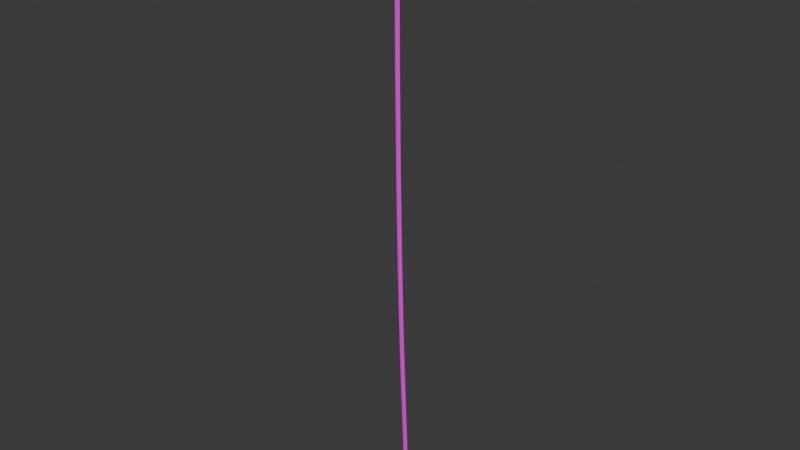 # Source: Rope.blend  (saved by Blender 4.0.36; exported with 4.5.12 LTS)
import bpy
from mathutils import Matrix  # noqa: F401  (used for matrix-valued properties, if any)

bpy.ops.wm.read_factory_settings(use_empty=True)
scene = bpy.context.scene
scene.name = 'Scene'

# ---- collections
col_collection = bpy.data.collections.new('Collection'); scene.collection.children.link(col_collection)

# ---- images (referenced by path relative to the original .blend; pixels are not part of the script)
import os
ASSET_DIR = os.environ.get("B2B_ASSET_DIR", "")  # directory of the original .blend (textures are referenced by path, not embedded)
HERE = os.path.dirname(os.path.abspath(__file__))  # packed textures are extracted next to this script under _unpacked/

def load_image(name, relpath, width, height, colorspace="sRGB"):
    """Load a texture the original file referenced (path relative to the .blend, or extracted next to this script)."""
    p = next((c for c in (os.path.join(HERE, relpath), os.path.join(ASSET_DIR, relpath)) if relpath and os.path.exists(c)), "")
    if p:
        img = bpy.data.images.load(p, check_existing=True)
        img.name = name
    else:  # same state as the original file: an image datablock whose file is absent (Cycles renders it pink)
        img = bpy.data.images.new(name, width, height)
        img.source = "FILE"
        img.filepath = "//" + (relpath or name)
    img.colorspace_settings.name = colorspace
    return img
img_rope_base_color = load_image('Rope Base Color', 'Rope Base Color.png', 1024, 1024, 'sRGB')

# ---- materials (node trees are filled in below, after node groups)
mat_material_001 = bpy.data.materials.new('Material.001')
mat_material_001.use_transparent_shadow = False

# ---- material node trees
mat_material_001.use_nodes = True; mat_material_001.node_tree.nodes.clear()
_N = mat_material_001.node_tree.nodes; _L = mat_material_001.node_tree.links
n0 = _N.new('ShaderNodeBsdfPrincipled'); n0.name = 'Principled BSDF'; n0.location = (10, 300)
n0.inputs[3].default_value = 1.45
n1 = _N.new('ShaderNodeOutputMaterial'); n1.name = 'Material Output'; n1.location = (300, 300)
n2 = _N.new('ShaderNodeTexImage'); n2.name = 'Image Texture'; n2.location = (-280, 251)
n2.image = img_rope_base_color
_L.new(n0.outputs[0], n1.inputs[0])
_L.new(n2.outputs[0], n0.inputs[0])
n1.is_active_output = True

# ---- world
world_world = bpy.data.worlds.new('World'); scene.world = world_world
world_world.use_nodes = True; world_world.node_tree.nodes.clear()
_N = world_world.node_tree.nodes; _L = world_world.node_tree.links
n0 = _N.new('ShaderNodeOutputWorld'); n0.name = 'World Output'; n0.location = (300, 300)
n1 = _N.new('ShaderNodeBackground'); n1.name = 'Background'; n1.location = (10, 300)
n1.inputs[0].default_value = (0.05088, 0.05088, 0.05088, 1.0)
_L.new(n1.outputs[0], n0.inputs[0])
n0.is_active_output = True
world_world.color = (0.05088, 0.05088, 0.05088)
world_world.use_sun_shadow = False
world_world.sun_shadow_jitter_overblur = 0.0

# ---- meshes
me_beziercurve = bpy.data.meshes.new('BezierCurve')
me_beziercurve.from_pydata([(0.5091, -0.1562, -0.03085), (0.5091, -0.1544, -0.08082), (0.5524, -0.153, -0.1058), (0.5957, -0.1532, -0.08077), (0.5957, -0.155, -0.0308), (0.5524, -0.1565, -0.005838), (0.9019, 0.7374, 13.56), (0.8523, 0.7432, 13.56), (0.8255, 0.7296, 13.52), (0.8484, 0.7102, 13.48), (0.8981, 0.7043, 13.48), (0.9248, 0.7179, 13.52), (0.9019, 0.7374, 13.56), (0.8523, 0.7432, 13.56), (0.8255, 0.7296, 13.52), (0.8484, 0.7102, 13.48), (0.8981, 0.7043, 13.48), (0.9248, 0.7179, 13.52), (0.8989, 0.6851, 13.57), (0.8489, 0.6864, 13.58), (0.8228, 0.6829, 13.53), (0.8467, 0.6781, 13.49), (0.8967, 0.6767, 13.49), (0.9228, 0.6803, 13.53), (0.8993, 0.6202, 13.57), (0.8493, 0.619, 13.57), (0.8232, 0.6226, 13.53), (0.8471, 0.6273, 13.49), (0.8971, 0.6286, 13.49), (0.9232, 0.625, 13.53), (0.9021, 0.545, 13.56), (0.8522, 0.5424, 13.56), (0.8259, 0.5515, 13.52), (0.8496, 0.5631, 13.48), (0.8995, 0.5657, 13.48), (0.9258, 0.5566, 13.52), (0.9067, 0.4621, 13.53), (0.8568, 0.4588, 13.53), (0.8303, 0.4727, 13.49), (0.8537, 0.4901, 13.45), (0.9036, 0.4934, 13.45), (0.9301, 0.4794, 13.49), (0.9127, 0.3748, 13.47), (0.8628, 0.371, 13.47), (0.836, 0.3898, 13.43), (0.859, 0.4124, 13.39), (0.9088, 0.4162, 13.39), (0.9357, 0.3974, 13.43), (0.9194, 0.2867, 13.39), (0.8696, 0.2825, 13.39), (0.8423, 0.3061, 13.36), (0.865, 0.3339, 13.32), (0.9148, 0.338, 13.32), (0.942, 0.3144, 13.35), (0.9264, 0.2015, 13.32), (0.8766, 0.1972, 13.32), (0.849, 0.2255, 13.29), (0.8712, 0.2581, 13.26), (0.921, 0.2624, 13.26), (0.9486, 0.2341, 13.29), (0.9331, 0.1233, 13.23), (0.8833, 0.1189, 13.23), (0.8554, 0.1516, 13.2), (0.8772, 0.1886, 13.17), (0.927, 0.193, 13.17), (0.955, 0.1603, 13.2), (0.9391, 0.05595, 13.11), (0.8893, 0.05158, 13.11), (0.861, 0.08792, 13.1), (0.8825, 0.1286, 13.08), (0.9323, 0.133, 13.08), (0.9606, 0.09667, 13.1), (0.9437, 0.003622, 12.98), (0.8939, -0.0007408, 12.98), (0.8654, 0.03827, 12.97), (0.8867, 0.08164, 12.96), (0.9365, 0.08601, 12.96), (0.965, 0.04699, 12.97), (0.9465, -0.0299, 12.83), (0.8967, -0.03424, 12.83), (0.868, 0.00629, 12.83), (0.8892, 0.05117, 12.82), (0.939, 0.05551, 12.82), (0.9676, 0.01498, 12.83), (0.9469, -0.04095, 12.66), (0.8971, -0.04529, 12.66), (0.8684, -0.004337, 12.66), (0.8896, 0.04095, 12.66), (0.9394, 0.04529, 12.66), (0.9681, 0.004337, 12.66), (0.9334, -0.0125, 10.14), (0.8836, -0.01684, 10.14), (0.8549, 0.02413, 10.14), (0.8761, 0.06943, 10.14), (0.9259, 0.07377, 10.14), (0.9545, 0.0328, 10.14), (0.9197, 0.03054, 7.989), (0.8698, 0.02621, 7.989), (0.8412, 0.06716, 7.99), (0.8623, 0.1125, 7.991), (0.9122, 0.1168, 7.991), (0.9408, 0.07584, 7.99), (0.9059, 0.08373, 6.181), (0.8561, 0.0794, 6.181), (0.8275, 0.1203, 6.183), (0.8486, 0.1656, 6.184), (0.8985, 0.17, 6.184), (0.9271, 0.129, 6.182), (0.8925, 0.1426, 4.684), (0.8427, 0.1383, 4.684), (0.8141, 0.1792, 4.687), (0.8352, 0.2245, 4.688), (0.885, 0.2288, 4.688), (0.9137, 0.1879, 4.686), (0.8796, 0.2028, 3.467), (0.8298, 0.1985, 3.467), (0.8011, 0.2394, 3.47), (0.8223, 0.2846, 3.472), (0.8721, 0.289, 3.472), (0.9008, 0.2481, 3.469), (0.8674, 0.2599, 2.499), (0.8176, 0.2555, 2.499), (0.789, 0.2964, 2.502), (0.8102, 0.3416, 2.504), (0.86, 0.346, 2.504), (0.8886, 0.3051, 2.501), (0.8563, 0.3093, 1.747), (0.8065, 0.305, 1.748), (0.7779, 0.3459, 1.751), (0.799, 0.3911, 1.754), (0.8489, 0.3954, 1.753), (0.8775, 0.3546, 1.75), (0.8465, 0.3468, 1.183), (0.7967, 0.3424, 1.183), (0.768, 0.3833, 1.186), (0.7892, 0.4285, 1.189), (0.839, 0.4329, 1.188), (0.8676, 0.392, 1.185), (0.8381, 0.3677, 0.774), (0.7883, 0.3633, 0.775), (0.7597, 0.4043, 0.7767), (0.7808, 0.4496, 0.7774), (0.8306, 0.454, 0.7764), (0.8593, 0.413, 0.7747), (0.8316, 0.3679, 0.4912), (0.7818, 0.3636, 0.4927), (0.7531, 0.4044, 0.4907), (0.7741, 0.4497, 0.4873), (0.8239, 0.454, 0.4859), (0.8527, 0.4132, 0.4878), (0.8272, 0.3441, 0.3051), (0.7775, 0.3398, 0.3072), (0.7485, 0.3794, 0.2973), (0.7694, 0.4232, 0.2852), (0.8192, 0.4274, 0.2831), (0.8481, 0.3879, 0.293), (0.8249, 0.2923, 0.1805), (0.7752, 0.2877, 0.1817), (0.7462, 0.3242, 0.1634), (0.7671, 0.3652, 0.1439), (0.8168, 0.3698, 0.1427), (0.8458, 0.3334, 0.161), (0.8283, 0.2597, 0.1231), (0.779, 0.2525, 0.1189), (0.7503, 0.2877, 0.09791), (0.7709, 0.33, 0.08111), (0.8202, 0.3372, 0.0853), (0.8489, 0.302, 0.1063), (0.8393, 0.2425, 0.07806), (0.7929, 0.2315, 0.06303), (0.7638, 0.2671, 0.04348), (0.7811, 0.3138, 0.03896), (0.8275, 0.3249, 0.05399), (0.8566, 0.2892, 0.07354), (0.856, 0.2398, 0.04624), (0.8179, 0.228, 0.0161), (0.7873, 0.2638, -0.0008334), (0.7949, 0.3114, 0.01238), (0.833, 0.3232, 0.04253), (0.8635, 0.2874, 0.05946), (0.8765, 0.2496, 0.0264), (0.8516, 0.2441, -0.0166), (0.8181, 0.2785, -0.0306), (0.8095, 0.3183, -0.001608), (0.8344, 0.3237, 0.04139), (0.8679, 0.2894, 0.05539), (0.8976, 0.269, 0.0181), (0.8841, 0.2738, -0.02978), (0.8469, 0.3049, -0.04222), (0.8234, 0.3311, -0.006791), (0.837, 0.3263, 0.04109), (0.8741, 0.2953, 0.05353), (0.9161, 0.2943, 0.01958), (0.909, 0.3081, -0.02798), (0.8685, 0.3346, -0.04058), (0.8351, 0.3473, -0.005633), (0.8422, 0.3336, 0.04192), (0.8827, 0.3071, 0.05453), (0.9294, 0.3232, 0.02894), (0.9256, 0.344, -0.01635), (0.8821, 0.364, -0.03104), (0.8426, 0.3631, -0.0004366), (0.8465, 0.3423, 0.04485), (0.8899, 0.3223, 0.05954), (0.934, 0.3542, 0.04577), (0.9309, 0.3817, 0.004087), (0.8862, 0.3912, -0.01631), (0.8447, 0.3733, 0.004983), (0.8478, 0.3458, 0.04666), (0.8925, 0.3363, 0.06706), (0.9217, 0.3837, 0.06989), (0.916, 0.417, 0.03303), (0.8775, 0.4129, 0.001374), (0.8448, 0.3754, 0.006584), (0.8505, 0.3421, 0.04345), (0.889, 0.3463, 0.0751), (0.888, 0.3993, 0.09375), (0.877, 0.4351, 0.06064), (0.8544, 0.4233, 0.01763), (0.8428, 0.3757, 0.007716), (0.8538, 0.3398, 0.04082), (0.8764, 0.3516, 0.08384), (0.8411, 0.3953, 0.1089), (0.8262, 0.4309, 0.07715), (0.8185, 0.4199, 0.029), (0.8257, 0.3732, 0.0126), (0.8406, 0.3376, 0.04435), (0.8484, 0.3486, 0.09249), (0.7848, 0.3751, 0.1155), (0.7661, 0.4094, 0.08429), (0.7663, 0.4011, 0.03498), (0.7852, 0.3585, 0.01687), (0.8039, 0.3242, 0.04807), (0.8037, 0.3325, 0.09737), (0.7434, 0.3501, 0.117), (0.7177, 0.3799, 0.08619), (0.7216, 0.374, 0.0367), (0.7511, 0.3382, 0.01804), (0.7768, 0.3084, 0.04888), (0.773, 0.3143, 0.09837), (0.7181, 0.3209, 0.1172), (0.6843, 0.341, 0.08632), (0.6908, 0.3383, 0.03683), (0.7312, 0.3155, 0.01818), (0.765, 0.2953, 0.04902), (0.7584, 0.298, 0.09851), (0.707, 0.2883, 0.1157), (0.6688, 0.2953, 0.08428), (0.677, 0.2976, 0.03503), (0.7235, 0.293, 0.01724), (0.7618, 0.286, 0.0487), (0.7535, 0.2837, 0.09795), (0.7095, 0.2551, 0.1126), (0.6721, 0.2493, 0.07989), (0.68, 0.2575, 0.0312), (0.7253, 0.2715, 0.01521), (0.7627, 0.2773, 0.04791), (0.7548, 0.269, 0.0966), (0.7238, 0.2244, 0.1076), (0.6907, 0.2092, 0.07343), (0.6962, 0.2227, 0.0256), (0.7349, 0.2513, 0.01199), (0.768, 0.2664, 0.04621), (0.7625, 0.253, 0.09404), (0.7476, 0.1982, 0.1009), (0.7198, 0.1771, 0.06506), (0.7215, 0.1949, 0.01835), (0.751, 0.2337, 0.007435), (0.7788, 0.2549, 0.04323), (0.7771, 0.2371, 0.08994), (0.7789, 0.1785, 0.09203), (0.7568, 0.1538, 0.05463), (0.7533, 0.1748, 0.009385), (0.772, 0.2205, 0.001549), (0.7942, 0.2452, 0.03895), (0.7977, 0.2242, 0.0842), (0.8161, 0.1671, 0.08096), (0.7996, 0.1407, 0.04184), (0.7897, 0.1637, -0.001455), (0.7963, 0.213, -0.005634), (0.8128, 0.2395, 0.03349), (0.8227, 0.2165, 0.07679), (0.857, 0.1664, 0.06748), (0.8461, 0.1399, 0.02652), (0.8287, 0.163, -0.01429), (0.8222, 0.2126, -0.01413), (0.8332, 0.2391, 0.02684), (0.8506, 0.216, 0.06764), (0.8991, 0.1785, 0.05163), (0.8932, 0.1535, 0.008776), (0.8681, 0.1743, -0.02912), (0.849, 0.2203, -0.02415), (0.8549, 0.2453, 0.0187), (0.88, 0.2245, 0.05659), (0.9394, 0.2051, 0.03368), (0.9374, 0.1825, -0.01091), (0.9056, 0.1991, -0.04583), (0.8759, 0.2381, -0.03617), (0.878, 0.2607, 0.008413), (0.9097, 0.2441, 0.04334), (0.9751, 0.2464, 0.0141), (0.9755, 0.2267, -0.03186), (0.9392, 0.2381, -0.06432), (0.9025, 0.2692, -0.05084), (0.9021, 0.2889, -0.004885), (0.9383, 0.2775, 0.02758), (1.001, 0.2928, -0.00344), (1.003, 0.2763, -0.05057), (0.9635, 0.2823, -0.08101), (0.9222, 0.3049, -0.06433), (0.92, 0.3214, -0.0172), (0.9592, 0.3154, 0.01324), (1.013, 0.3359, -0.01597), (1.016, 0.3238, -0.06437), (0.975, 0.3226, -0.09273), (0.9305, 0.3333, -0.07269), (0.9271, 0.3454, -0.02429), (0.9683, 0.3467, 0.004072), (1.012, 0.3763, -0.02366), (1.015, 0.3703, -0.0732), (0.9746, 0.3594, -0.09976), (0.9304, 0.3545, -0.0768), (0.9272, 0.3605, -0.02727), (0.9681, 0.3715, -0.0007014), (0.9995, 0.4121, -0.02625), (1.001, 0.4124, -0.07624), (0.963, 0.3918, -0.1021), (0.9245, 0.3709, -0.07798), (0.9235, 0.3706, -0.02799), (0.961, 0.3912, -0.002127), (0.9775, 0.4409, -0.02416), (0.9749, 0.4461, -0.07382), (0.9427, 0.4183, -0.1002), (0.9132, 0.3853, -0.07685), (0.9159, 0.3802, -0.02719), (0.948, 0.408, -0.0008411), (0.9499, 0.4625, -0.01853), (0.9436, 0.4707, -0.06744), (0.9166, 0.4387, -0.09483), (0.8961, 0.3985, -0.07331), (0.9025, 0.3903, -0.0244), (0.9294, 0.4223, 0.00299), (0.9194, 0.4782, -0.01039), (0.9097, 0.4881, -0.05843), (0.8869, 0.4539, -0.08693), (0.8739, 0.4098, -0.06738), (0.8835, 0.3999, -0.01934), (0.9063, 0.4341, 0.009155), (0.8874, 0.4892, -0.0004565), (0.8748, 0.5001, -0.04761), (0.8552, 0.4648, -0.07708), (0.8482, 0.4185, -0.0594), (0.8607, 0.4076, -0.01224), (0.8803, 0.4429, 0.01723), (0.8554, 0.4962, 0.01074), (0.8402, 0.5077, -0.03548), (0.823, 0.4718, -0.06579), (0.821, 0.4245, -0.04987), (0.8362, 0.413, -0.003653), (0.8534, 0.4488, 0.02665), (0.8248, 0.4997, 0.02271), (0.8068, 0.5115, -0.02242), (0.7914, 0.4755, -0.05345), (0.7941, 0.4276, -0.03936), (0.8121, 0.4157, 0.005762), (0.8274, 0.4518, 0.0368), (0.797, 0.5002, 0.03498), (0.7757, 0.5121, -0.008642), (0.7618, 0.476, -0.04036), (0.7693, 0.428, -0.02845), (0.7907, 0.4161, 0.01518), (0.8045, 0.4522, 0.0469), (0.7719, 0.4978, 0.04794), (0.7478, 0.5094, 0.005649), (0.7371, 0.4736, -0.0276), (0.7503, 0.4263, -0.01855), (0.7743, 0.4147, 0.02374), (0.7851, 0.4504, 0.05699), (0.7373, 0.4884, 0.06565), (0.7135, 0.5001, 0.02327), (0.7097, 0.4663, -0.01338), (0.7297, 0.4208, -0.007647), (0.7536, 0.4092, 0.03474), (0.7574, 0.443, 0.07138), (0.7045, 0.4719, 0.07853), (0.6826, 0.4846, 0.03538), (0.6883, 0.4556, -0.004967), (0.7159, 0.414, -0.002169), (0.7378, 0.4013, 0.04098), (0.7321, 0.4303, 0.08132), (0.676, 0.4493, 0.08531), (0.656, 0.4634, 0.04173), (0.6709, 0.4417, -0.0008109), (0.7058, 0.406, 0.0002281), (0.7259, 0.3919, 0.04381), (0.711, 0.4135, 0.08634), (0.6532, 0.4222, 0.08615), (0.6345, 0.4379, 0.04251), (0.6569, 0.4251, -0.000329), (0.6979, 0.3965, 0.0004621), (0.7165, 0.3807, 0.0441), (0.6942, 0.3936, 0.08694), (0.6364, 0.3928, 0.08197), (0.6186, 0.41, 0.03855), (0.646, 0.4059, -0.003093), (0.6912, 0.3846, -0.001305), (0.709, 0.3673, 0.04212), (0.6816, 0.3714, 0.08376), (0.6253, 0.3626, 0.074), (0.608, 0.3811, 0.03089), (0.6383, 0.3847, -0.008725), (0.6859, 0.37, -0.00522), (0.7033, 0.3516, 0.0379), (0.673, 0.3479, 0.07751), (0.6191, 0.3326, 0.0633), (0.6019, 0.3519, 0.02049), (0.6336, 0.3622, -0.0168), (0.6825, 0.3532, -0.01127), (0.6996, 0.3339, 0.03155), (0.6679, 0.3236, 0.06883), (0.617, 0.3033, 0.05067), (0.5998, 0.3231, 0.008075), (0.6319, 0.3389, -0.02684), (0.6812, 0.3349, -0.01917), (0.6983, 0.3151, 0.02342), (0.6662, 0.2993, 0.05834), (0.6185, 0.2749, 0.0367), (0.6013, 0.2949, -0.005767), (0.6332, 0.3155, -0.03834), (0.6822, 0.3161, -0.02844), (0.6994, 0.296, 0.01403), (0.6675, 0.2754, 0.0466), (0.6234, 0.2478, 0.0219), (0.6062, 0.2679, -0.02056), (0.6373, 0.2928, -0.05076), (0.6855, 0.2977, -0.03851), (0.7027, 0.2776, 0.003953), (0.6716, 0.2527, 0.03416), (0.6314, 0.2224, 0.006707), (0.6143, 0.2423, -0.03588), (0.6441, 0.2714, -0.0636), (0.6909, 0.2806, -0.04873), (0.708, 0.2608, -0.00614), (0.6782, 0.2317, 0.02158), (0.6428, 0.1989, -0.008599), (0.6265, 0.2172, -0.05215), (0.654, 0.2508, -0.07701), (0.6978, 0.266, -0.05831), (0.7141, 0.2477, -0.01476), (0.6866, 0.2141, 0.0101), (0.6649, 0.1712, -0.02681), (0.6512, 0.1863, -0.07248), (0.6748, 0.2247, -0.09424), (0.712, 0.2479, -0.07034), (0.7257, 0.2328, -0.02467), (0.7021, 0.1945, -0.002906), (0.6941, 0.1492, -0.04035), (0.6845, 0.1613, -0.08791), (0.7028, 0.2036, -0.1072), (0.7309, 0.2339, -0.07895), (0.7405, 0.2218, -0.0314), (0.7222, 0.1795, -0.0121), (0.7284, 0.1333, -0.04943), (0.7224, 0.1436, -0.09799), (0.7353, 0.1885, -0.1158), (0.7541, 0.2231, -0.08503), (0.7601, 0.2128, -0.03647), (0.7472, 0.1679, -0.01867), (0.7658, 0.1229, -0.05482), (0.7627, 0.1324, -0.1038), (0.7703, 0.1788, -0.1208), (0.7811, 0.2157, -0.08885), (0.7842, 0.2062, -0.03985), (0.7765, 0.1598, -0.02284), (0.805, 0.1177, -0.05731), (0.804, 0.1269, -0.1064), (0.8067, 0.174, -0.1231), (0.8106, 0.2118, -0.09068), (0.8116, 0.2026, -0.04154), (0.8089, 0.1556, -0.02486), (0.8451, 0.1173, -0.05762), (0.8452, 0.1265, -0.1068), (0.8433, 0.1736, -0.1234), (0.8411, 0.2115, -0.09088), (0.841, 0.2023, -0.04173), (0.8429, 0.1552, -0.02511), (0.8849, 0.1214, -0.05637), (0.8856, 0.1307, -0.1055), (0.8788, 0.1773, -0.1223), (0.8713, 0.2146, -0.0899), (0.8706, 0.2054, -0.04077), (0.8773, 0.1588, -0.024), (0.9235, 0.13, -0.05411), (0.9241, 0.1392, -0.1033), (0.9121, 0.1846, -0.1203), (0.8994, 0.2209, -0.08823), (0.8988, 0.2116, -0.03909), (0.9109, 0.1662, -0.02203), (0.9602, 0.1433, -0.05141), (0.9599, 0.1522, -0.1006), (0.9418, 0.1954, -0.1181), (0.9239, 0.2297, -0.0864), (0.9242, 0.2208, -0.0372), (0.9423, 0.1776, -0.0197), (0.994, 0.1619, -0.04884), (0.992, 0.1699, -0.09816), (0.9666, 0.2089, -0.1162), (0.9431, 0.2401, -0.08488), (0.9451, 0.2321, -0.03556), (0.9706, 0.1931, -0.01753), (1.024, 0.1872, -0.04709), (1.019, 0.1929, -0.09655), (0.9852, 0.2245, -0.115), (0.9557, 0.2505, -0.08406), (0.9603, 0.2447, -0.03459), (0.9943, 0.2131, -0.01611), (1.045, 0.2175, -0.04702), (1.039, 0.2205, -0.0965), (0.9978, 0.2427, -0.1151), (0.9636, 0.262, -0.08413), (0.9701, 0.259, -0.03464), (1.011, 0.2368, -0.01609), (1.056, 0.2428, -0.04757), (1.049, 0.2446, -0.09704), (1.005, 0.2601, -0.1155), (0.9683, 0.2738, -0.08449), (0.9754, 0.272, -0.03502), (1.019, 0.2565, -0.01656), (1.063, 0.2664, -0.04769), (1.056, 0.2682, -0.09716), (1.011, 0.2791, -0.1156), (0.9727, 0.2883, -0.08456), (0.9797, 0.2865, -0.03509), (1.025, 0.2755, -0.01666), (1.067, 0.2905, -0.04747), (1.06, 0.2922, -0.09694), (1.014, 0.2983, -0.1154), (0.9754, 0.3029, -0.08441), (0.9825, 0.3013, -0.03494), (1.029, 0.2951, -0.01647), (1.069, 0.3151, -0.047), (1.062, 0.3163, -0.09647), (1.016, 0.3175, -0.115), (0.9764, 0.3175, -0.08413), (0.9835, 0.3163, -0.03465), (1.03, 0.3151, -0.01608), (1.068, 0.3399, -0.04638), (1.061, 0.3405, -0.09588), (1.015, 0.3366, -0.1146), (0.9759, 0.332, -0.08376), (0.983, 0.3314, -0.03427), (1.029, 0.3354, -0.01558), (1.065, 0.3646, -0.04574), (1.058, 0.3644, -0.09525), (1.012, 0.3553, -0.1141), (0.9737, 0.3465, -0.08337), (0.9806, 0.3467, -0.03386), (1.026, 0.3558, -0.01504), (1.058, 0.3891, -0.04517), (1.051, 0.3879, -0.0947), (1.007, 0.3737, -0.1136), (0.9698, 0.3607, -0.08303), (0.9765, 0.3619, -0.0335), (1.021, 0.3761, -0.01456), (1.048, 0.413, -0.04477), (1.042, 0.4107, -0.09433), (1.0, 0.3915, -0.1133), (0.9643, 0.3747, -0.0828), (0.9706, 0.377, -0.03324), (1.013, 0.3962, -0.01423), (1.036, 0.4362, -0.04467), (1.031, 0.4326, -0.09423), (0.991, 0.4087, -0.1133), (0.9571, 0.3884, -0.08273), (0.9627, 0.3919, -0.03317), (1.002, 0.4159, -0.01414), (1.021, 0.4584, -0.04495), (1.016, 0.4536, -0.09449), (0.9798, 0.4253, -0.1135), (0.948, 0.4018, -0.08289), (0.9527, 0.4066, -0.03335), (0.9893, 0.4349, -0.01438), (1.003, 0.4794, -0.04573), (0.9996, 0.4733, -0.09522), (0.9664, 0.441, -0.114), (0.9369, 0.4147, -0.08336), (0.9406, 0.4208, -0.03387), (0.9738, 0.4531, -0.01505), (0.9819, 0.4996, -0.04706), (0.9789, 0.4929, -0.09652), (0.9503, 0.4564, -0.1151), (0.9246, 0.4266, -0.08423), (0.9276, 0.4333, -0.03477), (0.9563, 0.4698, -0.01619), (0.9556, 0.5176, -0.04793), (0.9523, 0.5111, -0.0974), (0.9296, 0.4705, -0.1158), (0.9102, 0.4364, -0.08478), (0.9135, 0.443, -0.03531), (0.9362, 0.4835, -0.01689), (0.9243, 0.5318, -0.04744), (0.9204, 0.5256, -0.0969), (0.9036, 0.4823, -0.1154), (0.8906, 0.4452, -0.08443), (0.8945, 0.4515, -0.03497), (0.9114, 0.4948, -0.01648), (0.89, 0.5422, -0.04588), (0.8858, 0.5361, -0.09532), (0.8738, 0.4913, -0.114), (0.866, 0.4527, -0.08329), (0.8702, 0.4588, -0.03385), (0.8823, 0.5036, -0.01514), (0.8533, 0.5492, -0.04352), (0.849, 0.5431, -0.09295), (0.8412, 0.4975, -0.1119), (0.8378, 0.458, -0.08146), (0.8421, 0.4641, -0.03203), (0.8499, 0.5097, -0.01305), (0.8148, 0.5528, -0.04058), (0.8106, 0.5467, -0.09002), (0.8068, 0.5007, -0.1093), (0.8073, 0.4608, -0.07913), (0.8115, 0.4669, -0.02968), (0.8153, 0.5129, -0.01041), (0.7753, 0.5529, -0.03725), (0.7713, 0.5468, -0.08671), (0.7715, 0.5008, -0.1063), (0.7758, 0.4609, -0.07647), (0.7798, 0.4671, -0.02701), (0.7795, 0.513, -0.007397), (0.7354, 0.5494, -0.03372), (0.7318, 0.5433, -0.08322), (0.7364, 0.4977, -0.1032), (0.7445, 0.4582, -0.07369), (0.748, 0.4643, -0.02419), (0.7435, 0.5099, -0.004207), (0.696, 0.5419, -0.03017), (0.6931, 0.536, -0.07973), (0.7024, 0.4913, -0.1001), (0.7146, 0.4526, -0.071), (0.7176, 0.4585, -0.02144), (0.7083, 0.5032, -0.001031), (0.6578, 0.53, -0.0268), (0.6558, 0.5244, -0.07643), (0.6706, 0.4814, -0.09733), (0.6875, 0.4442, -0.06859), (0.6896, 0.4498, -0.01896), (0.6747, 0.4928, 0.001939), (0.6217, 0.5131, -0.0238), (0.6208, 0.5079, -0.07352), (0.642, 0.4681, -0.09495), (0.6642, 0.4333, -0.06665), (0.6651, 0.4385, -0.01692), (0.6439, 0.4783, 0.004506), (0.5888, 0.4902, -0.02143), (0.5892, 0.486, -0.07125), (0.6177, 0.4512, -0.09319), (0.6457, 0.4206, -0.06529), (0.6452, 0.4247, -0.01547), (0.6168, 0.4595, 0.006465), (0.5612, 0.4612, -0.02005), (0.5631, 0.4585, -0.06995), (0.5983, 0.4309, -0.0922), (0.6316, 0.4058, -0.06456), (0.6297, 0.4084, -0.01466), (0.5945, 0.4361, 0.007589), (0.5417, 0.4298, -0.02005), (0.545, 0.4294, -0.06994), (0.5853, 0.4099, -0.09218), (0.6224, 0.3909, -0.06453), (0.6191, 0.3914, -0.01464), (0.5788, 0.4108, 0.007599), (0.5301, 0.3993, -0.02144), (0.5344, 0.4014, -0.07122), (0.5781, 0.3908, -0.09305), (0.6176, 0.3782, -0.06511), (0.6133, 0.3761, -0.01534), (0.5696, 0.3866, 0.006496), (0.525, 0.3705, -0.02387), (0.5296, 0.3749, -0.07345), (0.5749, 0.3723, -0.09463), (0.6154, 0.3652, -0.06623), (0.6107, 0.3608, -0.01665), (0.5655, 0.3635, 0.004537), (0.524, 0.3448, -0.02673), (0.5287, 0.3507, -0.07616), (0.5742, 0.353, -0.09681), (0.6149, 0.3494, -0.06803), (0.6102, 0.3435, -0.0186), (0.5647, 0.3413, 0.002046), (0.5246, 0.3224, -0.02955), (0.5293, 0.3287, -0.07893), (0.5748, 0.3322, -0.09943), (0.6155, 0.3293, -0.07056), (0.6108, 0.3231, -0.02118), (0.5653, 0.3196, -0.0006796), (0.5248, 0.3023, -0.03207), (0.5296, 0.3081, -0.08152), (0.575, 0.3092, -0.1023), (0.6158, 0.3046, -0.07364), (0.611, 0.2989, -0.02419), (0.5656, 0.2978, -0.003408), (0.5236, 0.2831, -0.03423), (0.5282, 0.2875, -0.08382), (0.5733, 0.2837, -0.1051), (0.6137, 0.2755, -0.07688), (0.609, 0.2711, -0.02729), (0.564, 0.2749, -0.005964), (0.5196, 0.2629, -0.03605), (0.5239, 0.2655, -0.08579), (0.5677, 0.2553, -0.1077), (0.6072, 0.2424, -0.07984), (0.6029, 0.2398, -0.03009), (0.5591, 0.25, -0.008196), (0.5115, 0.2397, -0.03749), (0.5151, 0.2405, -0.08735), (0.5566, 0.2237, -0.1097), (0.5945, 0.2062, -0.0821), (0.5908, 0.2053, -0.03224), (0.5493, 0.2221, -0.009936), (0.4972, 0.2119, -0.0384), (0.5, 0.2111, -0.08831), (0.5386, 0.1887, -0.1108), (0.5744, 0.167, -0.08339), (0.5715, 0.1677, -0.03348), (0.5329, 0.1902, -0.01098), (0.4745, 0.1785, -0.0385), (0.4766, 0.1765, -0.08842), (0.5121, 0.1495, -0.1109), (0.5457, 0.1246, -0.08353), (0.5437, 0.1266, -0.03362), (0.5081, 0.1536, -0.0111), (0.4392, 0.1361, -0.03744), (0.4407, 0.1334, -0.08735), (0.4759, 0.1059, -0.1099), (0.5096, 0.08118, -0.08246), (0.5082, 0.08392, -0.03255), (0.473, 0.1114, -0.01005), (0.4208, 0.1086, -0.03636), (0.4223, 0.1058, -0.08626), (0.462, 0.08583, -0.109), (0.5004, 0.06861, -0.08193), (0.4989, 0.07137, -0.03203), (0.4591, 0.09136, -0.009244), (0.411, 0.07522, -0.03494), (0.4126, 0.07288, -0.08486), (0.4563, 0.06647, -0.1082), (0.4985, 0.0624, -0.08166), (0.4969, 0.06474, -0.03174), (0.4531, 0.07115, -0.008381), (0.4121, 0.04248, -0.03354), (0.4137, 0.04065, -0.08348), (0.4571, 0.04727, -0.1074), (0.499, 0.05572, -0.08137), (0.4974, 0.05755, -0.03142), (0.454, 0.05093, -0.00751), (0.4211, 0.01344, -0.03235), (0.4225, 0.01207, -0.08231), (0.4632, 0.02792, -0.1066), (0.5025, 0.04513, -0.08092), (0.5011, 0.0465, -0.03096), (0.4604, 0.03065, -0.006675), (0.4341, -0.012, -0.03141), (0.4353, -0.01299, -0.08138), (0.4734, 0.008199, -0.1059), (0.5103, 0.03037, -0.08038), (0.509, 0.03136, -0.0304), (0.4709, 0.01017, -0.005916), (0.4489, -0.03514, -0.03069), (0.45, -0.03581, -0.08067), (0.4864, -0.01204, -0.1052), (0.5219, 0.01239, -0.07982), (0.5209, 0.01305, -0.02983), (0.4844, -0.01072, -0.005269), (0.4641, -0.057, -0.03018), (0.465, -0.05736, -0.08018), (0.501, -0.03295, -0.1048), (0.5362, -0.008181, -0.07934), (0.5354, -0.007826, -0.02935), (0.4994, -0.03224, -0.004771), (0.4785, -0.07809, -0.02989), (0.4792, -0.07813, -0.07989), (0.5159, -0.05467, -0.1045), (0.5519, -0.03118, -0.07902), (0.5513, -0.03114, -0.02902), (0.5146, -0.05459, -0.004459), (0.491, -0.09855, -0.02981), (0.4914, -0.09823, -0.07981), (0.5297, -0.07737, -0.1044), (0.5675, -0.05682, -0.07893), (0.5671, -0.05713, -0.02893), (0.5289, -0.078, -0.004371), (0.5007, -0.1183, -0.02995), (0.5009, -0.1176, -0.07994), (0.5412, -0.1012, -0.1045), (0.5813, -0.08554, -0.07913), (0.5811, -0.08627, -0.02914), (0.5408, -0.1027, -0.004545), (0.5068, -0.1373, -0.03029), (0.5068, -0.1361, -0.08028), (0.5492, -0.1263, -0.105), (0.5915, -0.1178, -0.07972), (0.5914, -0.119, -0.02973), (0.5491, -0.1288, -0.005022), (0.5091, -0.1562, -0.03085), (0.5091, -0.1544, -0.08082), (0.5524, -0.153, -0.1058), (0.5957, -0.1532, -0.08077), (0.5957, -0.155, -0.0308), (0.5524, -0.1565, -0.005838)], [], [(3, 1, 2), (3, 0, 1), (4, 0, 3), (4, 5, 0), (9, 11, 10), (8, 11, 9), (8, 6, 11), (7, 6, 8), (12, 18, 23, 17), (13, 19, 18, 12), (14, 20, 19, 13), (15, 21, 20, 14), (16, 22, 21, 15), (17, 23, 22, 16), (18, 24, 29, 23), (19, 25, 24, 18), (20, 26, 25, 19), (21, 27, 26, 20), (22, 28, 27, 21), (23, 29, 28, 22), (24, 30, 35, 29), (25, 31, 30, 24), (26, 32, 31, 25), (27, 33, 32, 26), (28, 34, 33, 27), (29, 35, 34, 28), (30, 36, 41, 35), (31, 37, 36, 30), (32, 38, 37, 31), (33, 39, 38, 32), (34, 40, 39, 33), (35, 41, 40, 34), (36, 42, 47, 41), (37, 43, 42, 36), (38, 44, 43, 37), (39, 45, 44, 38), (40, 46, 45, 39), (41, 47, 46, 40), (42, 48, 53, 47), (43, 49, 48, 42), (44, 50, 49, 43), (45, 51, 50, 44), (46, 52, 51, 45), (47, 53, 52, 46), (48, 54, 59, 53), (49, 55, 54, 48), (50, 56, 55, 49), (51, 57, 56, 50), (52, 58, 57, 51), (53, 59, 58, 52), (54, 60, 65, 59), (55, 61, 60, 54), (56, 62, 61, 55), (57, 63, 62, 56), (58, 64, 63, 57), (59, 65, 64, 58), (60, 66, 71, 65), (61, 67, 66, 60), (62, 68, 67, 61), (63, 69, 68, 62), (64, 70, 69, 63), (65, 71, 70, 64), (66, 72, 77, 71), (67, 73, 72, 66), (68, 74, 73, 67), (69, 75, 74, 68), (70, 76, 75, 69), (71, 77, 76, 70), (72, 78, 83, 77), (73, 79, 78, 72), (74, 80, 79, 73), (75, 81, 80, 74), (76, 82, 81, 75), (77, 83, 82, 76), (78, 84, 89, 83), (79, 85, 84, 78), (80, 86, 85, 79), (81, 87, 86, 80), (82, 88, 87, 81), (83, 89, 88, 82), (84, 90, 95, 89), (85, 91, 90, 84), (86, 92, 91, 85), (87, 93, 92, 86), (88, 94, 93, 87), (89, 95, 94, 88), (90, 96, 101, 95), (91, 97, 96, 90), (92, 98, 97, 91), (93, 99, 98, 92), (94, 100, 99, 93), (95, 101, 100, 94), (96, 102, 107, 101), (97, 103, 102, 96), (98, 104, 103, 97), (99, 105, 104, 98), (100, 106, 105, 99), (101, 107, 106, 100), (102, 108, 113, 107), (103, 109, 108, 102), (104, 110, 109, 103), (105, 111, 110, 104), (106, 112, 111, 105), (107, 113, 112, 106), (108, 114, 119, 113), (109, 115, 114, 108), (110, 116, 115, 109), (111, 117, 116, 110), (112, 118, 117, 111), (113, 119, 118, 112), (114, 120, 125, 119), (115, 121, 120, 114), (116, 122, 121, 115), (117, 123, 122, 116), (118, 124, 123, 117), (119, 125, 124, 118), (120, 126, 131, 125), (121, 127, 126, 120), (122, 128, 127, 121), (123, 129, 128, 122), (124, 130, 129, 123), (125, 131, 130, 124), (126, 132, 137, 131), (127, 133, 132, 126), (128, 134, 133, 127), (129, 135, 134, 128), (130, 136, 135, 129), (131, 137, 136, 130), (132, 138, 143, 137), (133, 139, 138, 132), (134, 140, 139, 133), (135, 141, 140, 134), (136, 142, 141, 135), (137, 143, 142, 136), (138, 144, 149, 143), (139, 145, 144, 138), (140, 146, 145, 139), (141, 147, 146, 140), (142, 148, 147, 141), (143, 149, 148, 142), (144, 150, 155, 149), (145, 151, 150, 144), (146, 152, 151, 145), (147, 153, 152, 146), (148, 154, 153, 147), (149, 155, 154, 148), (150, 156, 161, 155), (151, 157, 156, 150), (152, 158, 157, 151), (153, 159, 158, 152), (154, 160, 159, 153), (155, 161, 160, 154), (156, 162, 167, 161), (157, 163, 162, 156), (158, 164, 163, 157), (159, 165, 164, 158), (160, 166, 165, 159), (161, 167, 166, 160), (162, 168, 173, 167), (163, 169, 168, 162), (164, 170, 169, 163), (165, 171, 170, 164), (166, 172, 171, 165), (167, 173, 172, 166), (168, 174, 179, 173), (169, 175, 174, 168), (170, 176, 175, 169), (171, 177, 176, 170), (172, 178, 177, 171), (173, 179, 178, 172), (174, 180, 185, 179), (175, 181, 180, 174), (176, 182, 181, 175), (177, 183, 182, 176), (178, 184, 183, 177), (179, 185, 184, 178), (180, 186, 191, 185), (181, 187, 186, 180), (182, 188, 187, 181), (183, 189, 188, 182), (184, 190, 189, 183), (185, 191, 190, 184), (186, 192, 197, 191), (187, 193, 192, 186), (188, 194, 193, 187), (189, 195, 194, 188), (190, 196, 195, 189), (191, 197, 196, 190), (192, 198, 203, 197), (193, 199, 198, 192), (194, 200, 199, 193), (195, 201, 200, 194), (196, 202, 201, 195), (197, 203, 202, 196), (198, 204, 209, 203), (199, 205, 204, 198), (200, 206, 205, 199), (201, 207, 206, 200), (202, 208, 207, 201), (203, 209, 208, 202), (204, 210, 215, 209), (205, 211, 210, 204), (206, 212, 211, 205), (207, 213, 212, 206), (208, 214, 213, 207), (209, 215, 214, 208), (210, 216, 221, 215), (211, 217, 216, 210), (212, 218, 217, 211), (213, 219, 218, 212), (214, 220, 219, 213), (215, 221, 220, 214), (216, 222, 227, 221), (217, 223, 222, 216), (218, 224, 223, 217), (219, 225, 224, 218), (220, 226, 225, 219), (221, 227, 226, 220), (222, 228, 233, 227), (223, 229, 228, 222), (224, 230, 229, 223), (225, 231, 230, 224), (226, 232, 231, 225), (227, 233, 232, 226), (228, 234, 239, 233), (229, 235, 234, 228), (230, 236, 235, 229), (231, 237, 236, 230), (232, 238, 237, 231), (233, 239, 238, 232), (234, 240, 245, 239), (235, 241, 240, 234), (236, 242, 241, 235), (237, 243, 242, 236), (238, 244, 243, 237), (239, 245, 244, 238), (240, 246, 251, 245), (241, 247, 246, 240), (242, 248, 247, 241), (243, 249, 248, 242), (244, 250, 249, 243), (245, 251, 250, 244), (246, 252, 257, 251), (247, 253, 252, 246), (248, 254, 253, 247), (249, 255, 254, 248), (250, 256, 255, 249), (251, 257, 256, 250), (252, 258, 263, 257), (253, 259, 258, 252), (254, 260, 259, 253), (255, 261, 260, 254), (256, 262, 261, 255), (257, 263, 262, 256), (258, 264, 269, 263), (259, 265, 264, 258), (260, 266, 265, 259), (261, 267, 266, 260), (262, 268, 267, 261), (263, 269, 268, 262), (264, 270, 275, 269), (265, 271, 270, 264), (266, 272, 271, 265), (267, 273, 272, 266), (268, 274, 273, 267), (269, 275, 274, 268), (270, 276, 281, 275), (271, 277, 276, 270), (272, 278, 277, 271), (273, 279, 278, 272), (274, 280, 279, 273), (275, 281, 280, 274), (276, 282, 287, 281), (277, 283, 282, 276), (278, 284, 283, 277), (279, 285, 284, 278), (280, 286, 285, 279), (281, 287, 286, 280), (282, 288, 293, 287), (283, 289, 288, 282), (284, 290, 289, 283), (285, 291, 290, 284), (286, 292, 291, 285), (287, 293, 292, 286), (288, 294, 299, 293), (289, 295, 294, 288), (290, 296, 295, 289), (291, 297, 296, 290), (292, 298, 297, 291), (293, 299, 298, 292), (294, 300, 305, 299), (295, 301, 300, 294), (296, 302, 301, 295), (297, 303, 302, 296), (298, 304, 303, 297), (299, 305, 304, 298), (300, 306, 311, 305), (301, 307, 306, 300), (302, 308, 307, 301), (303, 309, 308, 302), (304, 310, 309, 303), (305, 311, 310, 304), (306, 312, 317, 311), (307, 313, 312, 306), (308, 314, 313, 307), (309, 315, 314, 308), (310, 316, 315, 309), (311, 317, 316, 310), (312, 318, 323, 317), (313, 319, 318, 312), (314, 320, 319, 313), (315, 321, 320, 314), (316, 322, 321, 315), (317, 323, 322, 316), (318, 324, 329, 323), (319, 325, 324, 318), (320, 326, 325, 319), (321, 327, 326, 320), (322, 328, 327, 321), (323, 329, 328, 322), (324, 330, 335, 329), (325, 331, 330, 324), (326, 332, 331, 325), (327, 333, 332, 326), (328, 334, 333, 327), (329, 335, 334, 328), (330, 336, 341, 335), (331, 337, 336, 330), (332, 338, 337, 331), (333, 339, 338, 332), (334, 340, 339, 333), (335, 341, 340, 334), (336, 342, 347, 341), (337, 343, 342, 336), (338, 344, 343, 337), (339, 345, 344, 338), (340, 346, 345, 339), (341, 347, 346, 340), (342, 348, 353, 347), (343, 349, 348, 342), (344, 350, 349, 343), (345, 351, 350, 344), (346, 352, 351, 345), (347, 353, 352, 346), (348, 354, 359, 353), (349, 355, 354, 348), (350, 356, 355, 349), (351, 357, 356, 350), (352, 358, 357, 351), (353, 359, 358, 352), (354, 360, 365, 359), (355, 361, 360, 354), (356, 362, 361, 355), (357, 363, 362, 356), (358, 364, 363, 357), (359, 365, 364, 358), (360, 366, 371, 365), (361, 367, 366, 360), (362, 368, 367, 361), (363, 369, 368, 362), (364, 370, 369, 363), (365, 371, 370, 364), (366, 372, 377, 371), (367, 373, 372, 366), (368, 374, 373, 367), (369, 375, 374, 368), (370, 376, 375, 369), (371, 377, 376, 370), (372, 378, 383, 377), (373, 379, 378, 372), (374, 380, 379, 373), (375, 381, 380, 374), (376, 382, 381, 375), (377, 383, 382, 376), (378, 384, 389, 383), (379, 385, 384, 378), (380, 386, 385, 379), (381, 387, 386, 380), (382, 388, 387, 381), (383, 389, 388, 382), (384, 390, 395, 389), (385, 391, 390, 384), (386, 392, 391, 385), (387, 393, 392, 386), (388, 394, 393, 387), (389, 395, 394, 388), (390, 396, 401, 395), (391, 397, 396, 390), (392, 398, 397, 391), (393, 399, 398, 392), (394, 400, 399, 393), (395, 401, 400, 394), (396, 402, 407, 401), (397, 403, 402, 396), (398, 404, 403, 397), (399, 405, 404, 398), (400, 406, 405, 399), (401, 407, 406, 400), (402, 408, 413, 407), (403, 409, 408, 402), (404, 410, 409, 403), (405, 411, 410, 404), (406, 412, 411, 405), (407, 413, 412, 406), (408, 414, 419, 413), (409, 415, 414, 408), (410, 416, 415, 409), (411, 417, 416, 410), (412, 418, 417, 411), (413, 419, 418, 412), (414, 420, 425, 419), (415, 421, 420, 414), (416, 422, 421, 415), (417, 423, 422, 416), (418, 424, 423, 417), (419, 425, 424, 418), (420, 426, 431, 425), (421, 427, 426, 420), (422, 428, 427, 421), (423, 429, 428, 422), (424, 430, 429, 423), (425, 431, 430, 424), (426, 432, 437, 431), (427, 433, 432, 426), (428, 434, 433, 427), (429, 435, 434, 428), (430, 436, 435, 429), (431, 437, 436, 430), (432, 438, 443, 437), (433, 439, 438, 432), (434, 440, 439, 433), (435, 441, 440, 434), (436, 442, 441, 435), (437, 443, 442, 436), (438, 444, 449, 443), (439, 445, 444, 438), (440, 446, 445, 439), (441, 447, 446, 440), (442, 448, 447, 441), (443, 449, 448, 442), (444, 450, 455, 449), (445, 451, 450, 444), (446, 452, 451, 445), (447, 453, 452, 446), (448, 454, 453, 447), (449, 455, 454, 448), (450, 456, 461, 455), (451, 457, 456, 450), (452, 458, 457, 451), (453, 459, 458, 452), (454, 460, 459, 453), (455, 461, 460, 454), (456, 462, 467, 461), (457, 463, 462, 456), (458, 464, 463, 457), (459, 465, 464, 458), (460, 466, 465, 459), (461, 467, 466, 460), (462, 468, 473, 467), (463, 469, 468, 462), (464, 470, 469, 463), (465, 471, 470, 464), (466, 472, 471, 465), (467, 473, 472, 466), (468, 474, 479, 473), (469, 475, 474, 468), (470, 476, 475, 469), (471, 477, 476, 470), (472, 478, 477, 471), (473, 479, 478, 472), (474, 480, 485, 479), (475, 481, 480, 474), (476, 482, 481, 475), (477, 483, 482, 476), (478, 484, 483, 477), (479, 485, 484, 478), (480, 486, 491, 485), (481, 487, 486, 480), (482, 488, 487, 481), (483, 489, 488, 482), (484, 490, 489, 483), (485, 491, 490, 484), (486, 492, 497, 491), (487, 493, 492, 486), (488, 494, 493, 487), (489, 495, 494, 488), (490, 496, 495, 489), (491, 497, 496, 490), (492, 498, 503, 497), (493, 499, 498, 492), (494, 500, 499, 493), (495, 501, 500, 494), (496, 502, 501, 495), (497, 503, 502, 496), (498, 504, 509, 503), (499, 505, 504, 498), (500, 506, 505, 499), (501, 507, 506, 500), (502, 508, 507, 501), (503, 509, 508, 502), (504, 510, 515, 509), (505, 511, 510, 504), (506, 512, 511, 505), (507, 513, 512, 506), (508, 514, 513, 507), (509, 515, 514, 508), (510, 516, 521, 515), (511, 517, 516, 510), (512, 518, 517, 511), (513, 519, 518, 512), (514, 520, 519, 513), (515, 521, 520, 514), (516, 522, 527, 521), (517, 523, 522, 516), (518, 524, 523, 517), (519, 525, 524, 518), (520, 526, 525, 519), (521, 527, 526, 520), (522, 528, 533, 527), (523, 529, 528, 522), (524, 530, 529, 523), (525, 531, 530, 524), (526, 532, 531, 525), (527, 533, 532, 526), (528, 534, 539, 533), (529, 535, 534, 528), (530, 536, 535, 529), (531, 537, 536, 530), (532, 538, 537, 531), (533, 539, 538, 532), (534, 540, 545, 539), (535, 541, 540, 534), (536, 542, 541, 535), (537, 543, 542, 536), (538, 544, 543, 537), (539, 545, 544, 538), (540, 546, 551, 545), (541, 547, 546, 540), (542, 548, 547, 541), (543, 549, 548, 542), (544, 550, 549, 543), (545, 551, 550, 544), (546, 552, 557, 551), (547, 553, 552, 546), (548, 554, 553, 547), (549, 555, 554, 548), (550, 556, 555, 549), (551, 557, 556, 550), (552, 558, 563, 557), (553, 559, 558, 552), (554, 560, 559, 553), (555, 561, 560, 554), (556, 562, 561, 555), (557, 563, 562, 556), (558, 564, 569, 563), (559, 565, 564, 558), (560, 566, 565, 559), (561, 567, 566, 560), (562, 568, 567, 561), (563, 569, 568, 562), (564, 570, 575, 569), (565, 571, 570, 564), (566, 572, 571, 565), (567, 573, 572, 566), (568, 574, 573, 567), (569, 575, 574, 568), (570, 576, 581, 575), (571, 577, 576, 570), (572, 578, 577, 571), (573, 579, 578, 572), (574, 580, 579, 573), (575, 581, 580, 574), (576, 582, 587, 581), (577, 583, 582, 576), (578, 584, 583, 577), (579, 585, 584, 578), (580, 586, 585, 579), (581, 587, 586, 580), (582, 588, 593, 587), (583, 589, 588, 582), (584, 590, 589, 583), (585, 591, 590, 584), (586, 592, 591, 585), (587, 593, 592, 586), (588, 594, 599, 593), (589, 595, 594, 588), (590, 596, 595, 589), (591, 597, 596, 590), (592, 598, 597, 591), (593, 599, 598, 592), (594, 600, 605, 599), (595, 601, 600, 594), (596, 602, 601, 595), (597, 603, 602, 596), (598, 604, 603, 597), (599, 605, 604, 598), (600, 606, 611, 605), (601, 607, 606, 600), (602, 608, 607, 601), (603, 609, 608, 602), (604, 610, 609, 603), (605, 611, 610, 604), (606, 612, 617, 611), (607, 613, 612, 606), (608, 614, 613, 607), (609, 615, 614, 608), (610, 616, 615, 609), (611, 617, 616, 610), (612, 618, 623, 617), (613, 619, 618, 612), (614, 620, 619, 613), (615, 621, 620, 614), (616, 622, 621, 615), (617, 623, 622, 616), (618, 624, 629, 623), (619, 625, 624, 618), (620, 626, 625, 619), (621, 627, 626, 620), (622, 628, 627, 621), (623, 629, 628, 622), (624, 630, 635, 629), (625, 631, 630, 624), (626, 632, 631, 625), (627, 633, 632, 626), (628, 634, 633, 627), (629, 635, 634, 628), (630, 636, 641, 635), (631, 637, 636, 630), (632, 638, 637, 631), (633, 639, 638, 632), (634, 640, 639, 633), (635, 641, 640, 634), (636, 642, 647, 641), (637, 643, 642, 636), (638, 644, 643, 637), (639, 645, 644, 638), (640, 646, 645, 639), (641, 647, 646, 640), (642, 648, 653, 647), (643, 649, 648, 642), (644, 650, 649, 643), (645, 651, 650, 644), (646, 652, 651, 645), (647, 653, 652, 646), (648, 654, 659, 653), (649, 655, 654, 648), (650, 656, 655, 649), (651, 657, 656, 650), (652, 658, 657, 651), (653, 659, 658, 652), (654, 660, 665, 659), (655, 661, 660, 654), (656, 662, 661, 655), (657, 663, 662, 656), (658, 664, 663, 657), (659, 665, 664, 658), (660, 666, 671, 665), (661, 667, 666, 660), (662, 668, 667, 661), (663, 669, 668, 662), (664, 670, 669, 663), (665, 671, 670, 664), (666, 672, 677, 671), (667, 673, 672, 666), (668, 674, 673, 667), (669, 675, 674, 668), (670, 676, 675, 669), (671, 677, 676, 670), (672, 678, 683, 677), (673, 679, 678, 672), (674, 680, 679, 673), (675, 681, 680, 674), (676, 682, 681, 675), (677, 683, 682, 676), (678, 684, 689, 683), (679, 685, 684, 678), (680, 686, 685, 679), (681, 687, 686, 680), (682, 688, 687, 681), (683, 689, 688, 682), (684, 690, 695, 689), (685, 691, 690, 684), (686, 692, 691, 685), (687, 693, 692, 686), (688, 694, 693, 687), (689, 695, 694, 688), (690, 696, 701, 695), (691, 697, 696, 690), (692, 698, 697, 691), (693, 699, 698, 692), (694, 700, 699, 693), (695, 701, 700, 694), (696, 702, 707, 701), (697, 703, 702, 696), (698, 704, 703, 697), (699, 705, 704, 698), (700, 706, 705, 699), (701, 707, 706, 700), (702, 708, 713, 707), (703, 709, 708, 702), (704, 710, 709, 703), (705, 711, 710, 704), (706, 712, 711, 705), (707, 713, 712, 706), (708, 714, 719, 713), (709, 715, 714, 708), (710, 716, 715, 709), (711, 717, 716, 710), (712, 718, 717, 711), (713, 719, 718, 712), (714, 720, 725, 719), (715, 721, 720, 714), (716, 722, 721, 715), (717, 723, 722, 716), (718, 724, 723, 717), (719, 725, 724, 718), (720, 726, 731, 725), (721, 727, 726, 720), (722, 728, 727, 721), (723, 729, 728, 722), (724, 730, 729, 723), (725, 731, 730, 724), (726, 732, 737, 731), (727, 733, 732, 726), (728, 734, 733, 727), (729, 735, 734, 728), (730, 736, 735, 729), (731, 737, 736, 730), (732, 738, 743, 737), (733, 739, 738, 732), (734, 740, 739, 733), (735, 741, 740, 734), (736, 742, 741, 735), (737, 743, 742, 736), (738, 744, 749, 743), (739, 745, 744, 738), (740, 746, 745, 739), (741, 747, 746, 740), (742, 748, 747, 741), (743, 749, 748, 742), (744, 750, 755, 749), (745, 751, 750, 744), (746, 752, 751, 745), (747, 753, 752, 746), (748, 754, 753, 747), (749, 755, 754, 748), (750, 756, 761, 755), (751, 757, 756, 750), (752, 758, 757, 751), (753, 759, 758, 752), (754, 760, 759, 753), (755, 761, 760, 754), (756, 762, 767, 761), (757, 763, 762, 756), (758, 764, 763, 757), (759, 765, 764, 758), (760, 766, 765, 759), (761, 767, 766, 760), (762, 768, 773, 767), (763, 769, 768, 762), (764, 770, 769, 763), (765, 771, 770, 764), (766, 772, 771, 765), (767, 773, 772, 766), (768, 774, 779, 773), (769, 775, 774, 768), (770, 776, 775, 769), (771, 777, 776, 770), (772, 778, 777, 771), (773, 779, 778, 772), (774, 780, 785, 779), (775, 781, 780, 774), (776, 782, 781, 775), (777, 783, 782, 776), (778, 784, 783, 777), (779, 785, 784, 778), (780, 786, 791, 785), (781, 787, 786, 780), (782, 788, 787, 781), (783, 789, 788, 782), (784, 790, 789, 783), (785, 791, 790, 784), (786, 792, 797, 791), (787, 793, 792, 786), (788, 794, 793, 787), (789, 795, 794, 788), (790, 796, 795, 789), (791, 797, 796, 790), (792, 798, 803, 797), (793, 799, 798, 792), (794, 800, 799, 793), (795, 801, 800, 794), (796, 802, 801, 795), (797, 803, 802, 796), (798, 804, 809, 803), (799, 805, 804, 798), (800, 806, 805, 799), (801, 807, 806, 800), (802, 808, 807, 801), (803, 809, 808, 802)])
_uv = me_beziercurve.uv_layers.new(name='UVMap')
_uv.uv.foreach_set('vector', [0.5342, 0.0235, 0.4935, 0.0235, 0.5138, 0.01176, 0.5342, 0.0235, 0.4935, 0.04698, 0.4935, 0.0235, 0.5342, 0.04698, 0.4935, 0.04698, 0.5342, 0.0235, 0.5342, 0.04698, 0.5138, 0.05873, 0.4935, 0.04698, 0.5138, 0.106, 0.5342, 0.07079, 0.5342, 0.09427, 0.4935, 0.09427, 0.5342, 0.07079, 0.5138, 0.106, 0.4935, 0.09427, 0.5138, 0.05905, 0.5342, 0.07079, 0.4935, 0.07079, 0.5138, 0.05905, 0.4935, 0.09427, 0.2233, 0.5154, 0.2233, 0.5121, 0.2391, 0.5121, 0.2391, 0.5154, 0.2075, 0.5154, 0.2075, 0.5121, 0.2233, 0.5121, 0.2233, 0.5154, 0.1917, 0.5154, 0.1917, 0.5121, 0.2075, 0.5121, 0.2075, 0.5154, 0.1759, 0.5154, 0.1759, 0.5121, 0.1917, 0.5121, 0.1917, 0.5154, 0.2549, 0.5154, 0.2549, 0.5121, 0.2707, 0.5121, 0.2707, 0.5154, 0.2391, 0.5154, 0.2391, 0.5121, 0.2549, 0.5121, 0.2549, 0.5154, 0.2233, 0.5121, 0.2233, 0.5076, 0.2391, 0.5076, 0.2391, 0.5121, 0.2075, 0.5121, 0.2075, 0.5076, 0.2233, 0.5076, 0.2233, 0.5121, 0.1917, 0.5121, 0.1917, 0.5076, 0.2075, 0.5076, 0.2075, 0.5121, 0.1759, 0.5121, 0.1759, 0.5076, 0.1917, 0.5076, 0.1917, 0.5121, 0.2549, 0.5121, 0.2549, 0.5076, 0.2707, 0.5076, 0.2707, 0.5121, 0.2391, 0.5121, 0.2391, 0.5076, 0.2549, 0.5076, 0.2549, 0.5121, 0.2233, 0.5076, 0.2233, 0.5022, 0.2391, 0.5022, 0.2391, 0.5076, 0.2075, 0.5076, 0.2075, 0.5022, 0.2233, 0.5022, 0.2233, 0.5076, 0.1917, 0.5076, 0.1917, 0.5022, 0.2075, 0.5022, 0.2075, 0.5076, 0.1759, 0.5076, 0.1759, 0.5022, 0.1917, 0.5022, 0.1917, 0.5076, 0.2549, 0.5076, 0.2549, 0.5022, 0.2707, 0.5022, 0.2707, 0.5076, 0.2391, 0.5076, 0.2391, 0.5022, 0.2549, 0.5022, 0.2549, 0.5076, 0.2233, 0.5022, 0.2233, 0.496, 0.2391, 0.496, 0.2391, 0.5022, 0.2075, 0.5022, 0.2075, 0.496, 0.2233, 0.496, 0.2233, 0.5022, 0.1917, 0.5022, 0.1917, 0.496, 0.2075, 0.496, 0.2075, 0.5022, 0.1759, 0.5022, 0.1759, 0.496, 0.1917, 0.496, 0.1917, 0.5022, 0.2549, 0.5022, 0.2549, 0.496, 0.2707, 0.496, 0.2707, 0.5022, 0.2391, 0.5022, 0.2391, 0.496, 0.2549, 0.496, 0.2549, 0.5022, 0.2233, 0.496, 0.2233, 0.488, 0.2391, 0.488, 0.2391, 0.496, 0.2075, 0.496, 0.2075, 0.488, 0.2233, 0.488, 0.2233, 0.496, 0.1917, 0.496, 0.1917, 0.488, 0.2075, 0.488, 0.2075, 0.496, 0.1759, 0.496, 0.1759, 0.488, 0.1917, 0.488, 0.1917, 0.496, 0.2549, 0.496, 0.2549, 0.488, 0.2707, 0.488, 0.2707, 0.496, 0.2391, 0.496, 0.2391, 0.488, 0.2549, 0.488, 0.2549, 0.496, 0.2233, 0.488, 0.2233, 0.4794, 0.2391, 0.4794, 0.2391, 0.488, 0.2075, 0.488, 0.2075, 0.4794, 0.2233, 0.4794, 0.2233, 0.488, 0.1917, 0.488, 0.1917, 0.4794, 0.2075, 0.4794, 0.2075, 0.488, 0.1759, 0.488, 0.1759, 0.4794, 0.1917, 0.4794, 0.1917, 0.488, 0.2549, 0.488, 0.2549, 0.4794, 0.2707, 0.4794, 0.2707, 0.488, 0.2391, 0.488, 0.2391, 0.4794, 0.2549, 0.4794, 0.2549, 0.488, 0.2233, 0.4794, 0.2233, 0.4713, 0.2391, 0.4713, 0.2391, 0.4794, 0.2075, 0.4794, 0.2075, 0.4713, 0.2233, 0.4713, 0.2233, 0.4794, 0.1917, 0.4794, 0.1917, 0.4713, 0.2075, 0.4713, 0.2075, 0.4794, 0.1759, 0.4794, 0.1759, 0.4713, 0.1917, 0.4713, 0.1917, 0.4794, 0.2549, 0.4794, 0.2549, 0.4713, 0.2707, 0.4713, 0.2707, 0.4794, 0.2391, 0.4794, 0.2391, 0.4713, 0.2549, 0.4713, 0.2549, 0.4794, 0.2233, 0.4713, 0.2233, 0.4626, 0.2391, 0.4626, 0.2391, 0.4713, 0.2075, 0.4713, 0.2075, 0.4626, 0.2233, 0.4626, 0.2233, 0.4713, 0.1917, 0.4713, 0.1917, 0.4626, 0.2075, 0.4626, 0.2075, 0.4713, 0.1759, 0.4713, 0.1759, 0.4626, 0.1917, 0.4626, 0.1917, 0.4713, 0.2549, 0.4713, 0.2549, 0.4626, 0.2707, 0.4626, 0.2707, 0.4713, 0.2391, 0.4713, 0.2391, 0.4626, 0.2549, 0.4626, 0.2549, 0.4713, 0.2233, 0.4626, 0.2233, 0.4533, 0.2391, 0.4533, 0.2391, 0.4626, 0.2075, 0.4626, 0.2075, 0.4533, 0.2233, 0.4533, 0.2233, 0.4626, 0.1917, 0.4626, 0.1917, 0.4533, 0.2075, 0.4533, 0.2075, 0.4626, 0.1759, 0.4626, 0.1759, 0.4533, 0.1917, 0.4533, 0.1917, 0.4626, 0.2549, 0.4626, 0.2549, 0.4533, 0.2707, 0.4533, 0.2707, 0.4626, 0.2391, 0.4626, 0.2391, 0.4533, 0.2549, 0.4533, 0.2549, 0.4626, 0.2233, 0.4533, 0.2233, 0.4431, 0.2391, 0.4431, 0.2391, 0.4533, 0.2075, 0.4533, 0.2075, 0.4431, 0.2233, 0.4431, 0.2233, 0.4533, 0.1917, 0.4533, 0.1917, 0.4431, 0.2075, 0.4431, 0.2075, 0.4533, 0.1759, 0.4533, 0.1759, 0.4431, 0.1917, 0.4431, 0.1917, 0.4533, 0.2549, 0.4533, 0.2549, 0.4431, 0.2707, 0.4431, 0.2707, 0.4533, 0.2391, 0.4533, 0.2391, 0.4431, 0.2549, 0.4431, 0.2549, 0.4533, 0.2233, 0.4431, 0.2233, 0.4319, 0.2391, 0.4319, 0.2391, 0.4431, 0.2075, 0.4431, 0.2075, 0.4319, 0.2233, 0.4319, 0.2233, 0.4431, 0.1917, 0.4431, 0.1917, 0.4319, 0.2075, 0.4319, 0.2075, 0.4431, 0.1759, 0.4431, 0.1759, 0.4319, 0.1917, 0.4319, 0.1917, 0.4431, 0.2549, 0.4431, 0.2549, 0.4319, 0.2707, 0.4319, 0.2707, 0.4431, 0.2391, 0.4431, 0.2391, 0.4319, 0.2549, 0.4319, 0.2549, 0.4431, 0.2233, 0.4319, 0.2233, 0.4192, 0.2391, 0.4192, 0.2391, 0.4319, 0.2075, 0.4319, 0.2075, 0.4192, 0.2233, 0.4192, 0.2233, 0.4319, 0.1917, 0.4319, 0.1917, 0.4192, 0.2075, 0.4192, 0.2075, 0.4319, 0.1759, 0.4319, 0.1759, 0.4192, 0.1917, 0.4192, 0.1917, 0.4319, 0.2549, 0.4319, 0.2549, 0.4192, 0.2707, 0.4192, 0.2707, 0.4319, 0.2391, 0.4319, 0.2391, 0.4192, 0.2549, 0.4192, 0.2549, 0.4319, 0.06128, 0.9913, 0.06128, 0.7986, 0.07709, 0.7986, 0.07709, 0.9913, 0.04548, 0.9913, 0.04548, 0.7986, 0.06128, 0.7986, 0.06128, 0.9913, 0.02967, 0.9913, 0.02967, 0.7986, 0.04548, 0.7986, 0.04548, 0.9913, 0.01387, 0.9913, 0.01387, 0.7986, 0.02967, 0.7986, 0.02967, 0.9913, 0.09289, 0.9913, 0.09289, 0.7986, 0.1087, 0.7986, 0.1087, 0.9913, 0.07709, 0.9913, 0.07709, 0.7986, 0.09289, 0.7986, 0.09289, 0.9913, 0.06128, 0.7986, 0.06128, 0.6345, 0.07709, 0.6345, 0.07709, 0.7986, 0.04548, 0.7986, 0.04548, 0.6345, 0.06128, 0.6345, 0.06128, 0.7986, 0.02967, 0.7986, 0.02967, 0.6345, 0.04548, 0.6345, 0.04548, 0.7986, 0.01387, 0.7986, 0.01387, 0.6345, 0.02967, 0.6345, 0.02967, 0.7986, 0.09289, 0.7986, 0.09289, 0.6345, 0.1087, 0.6345, 0.1087, 0.7986, 0.07709, 0.7986, 0.07709, 0.6345, 0.09289, 0.6345, 0.09289, 0.7986, 0.06128, 0.6345, 0.06128, 0.4965, 0.07709, 0.4965, 0.07709, 0.6345, 0.04548, 0.6345, 0.04548, 0.4965, 0.06128, 0.4965, 0.06128, 0.6345, 0.02967, 0.6345, 0.02967, 0.4965, 0.04548, 0.4965, 0.04548, 0.6345, 0.01387, 0.6345, 0.01387, 0.4965, 0.02967, 0.4965, 0.02967, 0.6345, 0.09289, 0.6345, 0.09289, 0.4965, 0.1087, 0.4965, 0.1087, 0.6345, 0.07709, 0.6345, 0.07709, 0.4965, 0.09289, 0.4965, 0.09289, 0.6345, 0.06128, 0.4965, 0.06128, 0.3822, 0.07709, 0.3822, 0.07709, 0.4965, 0.04548, 0.4965, 0.04548, 0.3822, 0.06128, 0.3822, 0.06128, 0.4965, 0.02967, 0.4965, 0.02967, 0.3822, 0.04548, 0.3822, 0.04548, 0.4965, 0.01387, 0.4965, 0.01387, 0.3822, 0.02967, 0.3822, 0.02967, 0.4965, 0.09289, 0.4965, 0.09289, 0.3822, 0.1087, 0.3822, 0.1087, 0.4965, 0.07709, 0.4965, 0.07709, 0.3822, 0.09289, 0.3822, 0.09289, 0.4965, 0.06128, 0.3822, 0.06128, 0.2892, 0.07709, 0.2892, 0.07709, 0.3822, 0.04548, 0.3822, 0.04548, 0.2892, 0.06128, 0.2892, 0.06128, 0.3822, 0.02967, 0.3822, 0.02967, 0.2892, 0.04548, 0.2892, 0.04548, 0.3822, 0.01387, 0.3822, 0.01387, 0.2892, 0.02967, 0.2892, 0.02967, 0.3822, 0.09289, 0.3822, 0.09289, 0.2892, 0.1087, 0.2892, 0.1087, 0.3822, 0.07709, 0.3822, 0.07709, 0.2892, 0.09289, 0.2892, 0.09289, 0.3822, 0.06128, 0.2892, 0.06128, 0.2151, 0.07709, 0.2151, 0.07709, 0.2892, 0.04548, 0.2892, 0.04548, 0.2151, 0.06128, 0.2151, 0.06128, 0.2892, 0.02967, 0.2892, 0.02967, 0.2151, 0.04548, 0.2151, 0.04548, 0.2892, 0.01387, 0.2892, 0.01387, 0.2151, 0.02967, 0.2151, 0.02967, 0.2892, 0.09289, 0.2892, 0.09289, 0.2151, 0.1087, 0.2151, 0.1087, 0.2892, 0.07709, 0.2892, 0.07709, 0.2151, 0.09289, 0.2151, 0.09289, 0.2892, 0.06128, 0.2151, 0.06128, 0.1577, 0.07709, 0.1577, 0.07709, 0.2151, 0.04548, 0.2151, 0.04548, 0.1577, 0.06128, 0.1577, 0.06128, 0.2151, 0.02967, 0.2151, 0.02967, 0.1577, 0.04548, 0.1577, 0.04548, 0.2151, 0.01387, 0.2151, 0.01387, 0.1577, 0.02967, 0.1577, 0.02967, 0.2151, 0.09289, 0.2151, 0.09289, 0.1577, 0.1087, 0.1577, 0.1087, 0.2151, 0.07709, 0.2151, 0.07709, 0.1577, 0.09289, 0.1577, 0.09289, 0.2151, 0.06128, 0.1577, 0.06128, 0.1145, 0.07709, 0.1145, 0.07709, 0.1577, 0.04548, 0.1577, 0.04548, 0.1145, 0.06128, 0.1145, 0.06128, 0.1577, 0.02967, 0.1577, 0.02967, 0.1145, 0.04548, 0.1145, 0.04548, 0.1577, 0.01387, 0.1577, 0.01387, 0.1145, 0.02967, 0.1145, 0.02967, 0.1577, 0.09289, 0.1577, 0.09289, 0.1145, 0.1087, 0.1145, 0.1087, 0.1577, 0.07709, 0.1577, 0.07709, 0.1145, 0.09289, 0.1145, 0.09289, 0.1577, 0.06128, 0.1145, 0.06128, 0.08311, 0.07709, 0.08311, 0.07709, 0.1145, 0.04548, 0.1145, 0.04548, 0.08311, 0.06128, 0.08311, 0.06128, 0.1145, 0.02967, 0.1145, 0.02967, 0.08311, 0.04548, 0.08311, 0.04548, 0.1145, 0.01387, 0.1145, 0.01387, 0.08311, 0.02967, 0.08311, 0.02967, 0.1145, 0.09289, 0.1145, 0.09289, 0.08311, 0.1087, 0.08311, 0.1087, 0.1145, 0.07709, 0.1145, 0.07709, 0.08311, 0.09289, 0.08311, 0.09289, 0.1145, 0.06128, 0.08311, 0.06128, 0.06124, 0.07709, 0.06124, 0.07709, 0.08311, 0.04548, 0.08311, 0.04548, 0.06124, 0.06128, 0.06124, 0.06128, 0.08311, 0.02967, 0.08311, 0.02967, 0.06124, 0.04548, 0.06124, 0.04548, 0.08311, 0.01387, 0.08311, 0.01387, 0.06124, 0.02967, 0.06124, 0.02967, 0.08311, 0.09289, 0.08311, 0.09289, 0.06124, 0.1087, 0.06124, 0.1087, 0.08311, 0.07709, 0.08311, 0.07709, 0.06124, 0.09289, 0.06124, 0.09289, 0.08311, 0.06128, 0.06124, 0.06128, 0.04629, 0.07709, 0.04629, 0.07709, 0.06124, 0.04548, 0.06124, 0.04548, 0.04629, 0.06128, 0.04629, 0.06128, 0.06124, 0.02967, 0.06124, 0.02967, 0.04629, 0.04548, 0.04629, 0.04548, 0.06124, 0.01387, 0.06124, 0.01387, 0.04629, 0.02967, 0.04629, 0.02967, 0.06124, 0.09289, 0.06124, 0.09289, 0.04629, 0.1087, 0.04629, 0.1087, 0.06124, 0.07709, 0.06124, 0.07709, 0.04629, 0.09289, 0.04629, 0.09289, 0.06124, 0.06128, 0.04629, 0.06128, 0.03531, 0.07709, 0.03531, 0.07709, 0.04629, 0.04548, 0.04629, 0.04548, 0.03531, 0.06128, 0.03531, 0.06128, 0.04629, 0.02967, 0.04629, 0.02967, 0.03531, 0.04548, 0.03531, 0.04548, 0.04629, 0.01387, 0.04629, 0.01387, 0.03531, 0.02967, 0.03531, 0.02967, 0.04629, 0.09289, 0.04629, 0.09289, 0.03531, 0.1087, 0.03531, 0.1087, 0.04629, 0.07709, 0.04629, 0.07709, 0.03531, 0.09289, 0.03531, 0.09289, 0.04629, 0.06128, 0.03531, 0.06128, 0.03004, 0.07709, 0.03004, 0.07709, 0.03531, 0.04548, 0.03531, 0.04548, 0.03004, 0.06128, 0.03004, 0.06128, 0.03531, 0.02967, 0.03531, 0.02967, 0.03004, 0.04548, 0.03004, 0.04548, 0.03531, 0.01387, 0.03531, 0.01387, 0.03004, 0.02967, 0.03004, 0.02967, 0.03531, 0.09289, 0.03531, 0.09289, 0.03004, 0.1087, 0.03004, 0.1087, 0.03531, 0.07709, 0.03531, 0.07709, 0.03004, 0.09289, 0.03004, 0.09289, 0.03531, 0.06128, 0.03004, 0.06128, 0.02638, 0.07709, 0.02638, 0.07709, 0.03004, 0.04548, 0.03004, 0.04548, 0.02638, 0.06128, 0.02638, 0.06128, 0.03004, 0.02967, 0.03004, 0.02967, 0.02638, 0.04548, 0.02638, 0.04548, 0.03004, 0.01387, 0.03004, 0.01387, 0.02638, 0.02967, 0.02638, 0.02967, 0.03004, 0.09289, 0.03004, 0.09289, 0.02638, 0.1087, 0.02638, 0.1087, 0.03004, 0.07709, 0.03004, 0.07709, 0.02638, 0.09289, 0.02638, 0.09289, 0.03004, 0.06128, 0.02638, 0.06128, 0.02386, 0.07709, 0.02386, 0.07709, 0.02638, 0.04548, 0.02638, 0.04548, 0.02386, 0.06128, 0.02386, 0.06128, 0.02638, 0.02967, 0.02638, 0.02967, 0.02386, 0.04548, 0.02386, 0.04548, 0.02638, 0.01387, 0.02638, 0.01387, 0.02386, 0.02967, 0.02386, 0.02967, 0.02638, 0.09289, 0.02638, 0.09289, 0.02386, 0.1087, 0.02386, 0.1087, 0.02638, 0.07709, 0.02638, 0.07709, 0.02386, 0.09289, 0.02386, 0.09289, 0.02638, 0.4006, 0.5914, 0.4006, 0.5835, 0.4181, 0.5835, 0.4181, 0.5914, 0.383, 0.5914, 0.383, 0.5835, 0.4006, 0.5835, 0.4006, 0.5914, 0.3654, 0.5914, 0.3654, 0.5835, 0.383, 0.5835, 0.383, 0.5914, 0.3479, 0.5914, 0.3479, 0.5835, 0.3654, 0.5835, 0.3654, 0.5914, 0.4357, 0.5914, 0.4357, 0.5835, 0.4532, 0.5835, 0.4532, 0.5914, 0.4181, 0.5914, 0.4181, 0.5835, 0.4357, 0.5835, 0.4357, 0.5914, 0.4006, 0.5835, 0.4006, 0.5759, 0.4181, 0.5759, 0.4181, 0.5835, 0.383, 0.5835, 0.383, 0.5759, 0.4006, 0.5759, 0.4006, 0.5835, 0.3654, 0.5835, 0.3654, 0.5759, 0.383, 0.5759, 0.383, 0.5835, 0.3479, 0.5835, 0.3479, 0.5759, 0.3654, 0.5759, 0.3654, 0.5835, 0.4357, 0.5835, 0.4357, 0.5759, 0.4532, 0.5759, 0.4532, 0.5835, 0.4181, 0.5835, 0.4181, 0.5759, 0.4357, 0.5759, 0.4357, 0.5835, 0.4006, 0.5759, 0.4006, 0.568, 0.4181, 0.568, 0.4181, 0.5759, 0.383, 0.5759, 0.383, 0.5681, 0.4006, 0.568, 0.4006, 0.5759, 0.3654, 0.5759, 0.3654, 0.568, 0.383, 0.5681, 0.383, 0.5759, 0.3479, 0.5759, 0.3479, 0.568, 0.3654, 0.568, 0.3654, 0.5759, 0.4357, 0.5759, 0.4357, 0.568, 0.4532, 0.568, 0.4532, 0.5759, 0.4181, 0.5759, 0.4181, 0.568, 0.4357, 0.568, 0.4357, 0.5759, 0.4006, 0.568, 0.4006, 0.5602, 0.4181, 0.5602, 0.4181, 0.568, 0.383, 0.5681, 0.383, 0.5602, 0.4006, 0.5602, 0.4006, 0.568, 0.3654, 0.568, 0.3654, 0.5602, 0.383, 0.5602, 0.383, 0.5681, 0.3479, 0.568, 0.3479, 0.5602, 0.3654, 0.5602, 0.3654, 0.568, 0.4357, 0.568, 0.4357, 0.5602, 0.4532, 0.5602, 0.4532, 0.568, 0.4181, 0.568, 0.4181, 0.5602, 0.4357, 0.5602, 0.4357, 0.568, 0.4006, 0.5602, 0.4006, 0.5529, 0.4181, 0.5529, 0.4181, 0.5602, 0.383, 0.5602, 0.383, 0.5529, 0.4006, 0.5529, 0.4006, 0.5602, 0.3654, 0.5602, 0.3654, 0.5529, 0.383, 0.5529, 0.383, 0.5602, 0.3479, 0.5602, 0.3479, 0.5529, 0.3654, 0.5529, 0.3654, 0.5602, 0.4357, 0.5602, 0.4357, 0.5529, 0.4532, 0.5529, 0.4532, 0.5602, 0.4181, 0.5602, 0.4181, 0.5529, 0.4357, 0.5529, 0.4357, 0.5602, 0.4006, 0.5529, 0.4006, 0.5458, 0.4181, 0.5458, 0.4181, 0.5529, 0.383, 0.5529, 0.383, 0.5458, 0.4006, 0.5458, 0.4006, 0.5529, 0.3654, 0.5529, 0.3654, 0.5458, 0.383, 0.5458, 0.383, 0.5529, 0.3479, 0.5529, 0.3479, 0.5458, 0.3654, 0.5458, 0.3654, 0.5529, 0.4357, 0.5529, 0.4357, 0.5458, 0.4532, 0.5458, 0.4532, 0.5529, 0.4181, 0.5529, 0.4181, 0.5458, 0.4357, 0.5458, 0.4357, 0.5529, 0.4006, 0.5458, 0.4006, 0.5382, 0.4181, 0.5382, 0.4181, 0.5458, 0.383, 0.5458, 0.383, 0.5382, 0.4006, 0.5382, 0.4006, 0.5458, 0.3654, 0.5458, 0.3655, 0.5382, 0.383, 0.5382, 0.383, 0.5458, 0.3479, 0.5458, 0.3479, 0.5382, 0.3655, 0.5382, 0.3654, 0.5458, 0.4357, 0.5458, 0.4357, 0.5382, 0.4532, 0.5382, 0.4532, 0.5458, 0.4181, 0.5458, 0.4181, 0.5382, 0.4357, 0.5382, 0.4357, 0.5458, 0.4006, 0.5382, 0.4006, 0.5279, 0.4181, 0.5279, 0.4181, 0.5382, 0.383, 0.5382, 0.383, 0.5279, 0.4006, 0.5279, 0.4006, 0.5382, 0.3655, 0.5382, 0.3655, 0.5279, 0.383, 0.5279, 0.383, 0.5382, 0.3479, 0.5382, 0.3479, 0.5279, 0.3655, 0.5279, 0.3655, 0.5382, 0.4357, 0.5382, 0.4357, 0.5279, 0.4532, 0.5279, 0.4532, 0.5382, 0.4181, 0.5382, 0.4181, 0.5279, 0.4357, 0.5279, 0.4357, 0.5382, 0.4006, 0.5279, 0.4006, 0.512, 0.4181, 0.512, 0.4181, 0.5279, 0.383, 0.5279, 0.383, 0.512, 0.4006, 0.512, 0.4006, 0.5279, 0.3655, 0.5279, 0.3655, 0.512, 0.383, 0.512, 0.383, 0.5279, 0.3479, 0.5279, 0.3479, 0.512, 0.3655, 0.512, 0.3655, 0.5279, 0.4357, 0.5279, 0.4357, 0.512, 0.4532, 0.512, 0.4532, 0.5279, 0.4181, 0.5279, 0.4181, 0.512, 0.4357, 0.512, 0.4357, 0.5279, 0.4006, 0.512, 0.4006, 0.4985, 0.4181, 0.4985, 0.4181, 0.512, 0.383, 0.512, 0.383, 0.4986, 0.4006, 0.4985, 0.4006, 0.512, 0.3655, 0.512, 0.3655, 0.4985, 0.383, 0.4986, 0.383, 0.512, 0.3479, 0.512, 0.3479, 0.4985, 0.3655, 0.4985, 0.3655, 0.512, 0.4357, 0.512, 0.4357, 0.4985, 0.4532, 0.4985, 0.4532, 0.512, 0.4181, 0.512, 0.4181, 0.4985, 0.4357, 0.4985, 0.4357, 0.512, 0.4006, 0.4985, 0.4006, 0.488, 0.4181, 0.488, 0.4181, 0.4985, 0.383, 0.4986, 0.383, 0.488, 0.4006, 0.488, 0.4006, 0.4985, 0.3655, 0.4985, 0.3655, 0.488, 0.383, 0.488, 0.383, 0.4986, 0.3479, 0.4985, 0.3479, 0.488, 0.3655, 0.488, 0.3655, 0.4985, 0.4357, 0.4985, 0.4357, 0.488, 0.4532, 0.488, 0.4532, 0.4985, 0.4181, 0.4985, 0.4181, 0.488, 0.4357, 0.488, 0.4357, 0.4985, 0.4006, 0.488, 0.4006, 0.4791, 0.4181, 0.4791, 0.4181, 0.488, 0.383, 0.488, 0.383, 0.4791, 0.4006, 0.4791, 0.4006, 0.488, 0.3655, 0.488, 0.3655, 0.4791, 0.383, 0.4791, 0.383, 0.488, 0.3479, 0.488, 0.3479, 0.4791, 0.3655, 0.4791, 0.3655, 0.488, 0.4357, 0.488, 0.4357, 0.4791, 0.4532, 0.4791, 0.4532, 0.488, 0.4181, 0.488, 0.4181, 0.4791, 0.4357, 0.4791, 0.4357, 0.488, 0.4006, 0.4791, 0.4006, 0.4706, 0.4181, 0.4706, 0.4181, 0.4791, 0.383, 0.4791, 0.383, 0.4706, 0.4006, 0.4706, 0.4006, 0.4791, 0.3655, 0.4791, 0.3655, 0.4706, 0.383, 0.4706, 0.383, 0.4791, 0.3479, 0.4791, 0.3479, 0.4706, 0.3655, 0.4706, 0.3655, 0.4791, 0.4357, 0.4791, 0.4357, 0.4706, 0.4532, 0.4706, 0.4532, 0.4791, 0.4181, 0.4791, 0.4181, 0.4706, 0.4357, 0.4706, 0.4357, 0.4791, 0.4006, 0.4706, 0.4006, 0.4619, 0.4181, 0.4619, 0.4181, 0.4706, 0.383, 0.4706, 0.383, 0.4619, 0.4006, 0.4619, 0.4006, 0.4706, 0.3655, 0.4706, 0.3655, 0.4619, 0.383, 0.4619, 0.383, 0.4706, 0.3479, 0.4706, 0.3479, 0.4619, 0.3655, 0.4619, 0.3655, 0.4706, 0.4357, 0.4706, 0.4357, 0.4619, 0.4532, 0.4619, 0.4532, 0.4706, 0.4181, 0.4706, 0.4181, 0.4619, 0.4357, 0.4619, 0.4357, 0.4706, 0.4006, 0.4619, 0.4006, 0.4527, 0.4181, 0.4527, 0.4181, 0.4619, 0.383, 0.4619, 0.383, 0.4527, 0.4006, 0.4527, 0.4006, 0.4619, 0.3655, 0.4619, 0.3655, 0.4527, 0.383, 0.4527, 0.383, 0.4619, 0.3479, 0.4619, 0.3479, 0.4527, 0.3655, 0.4527, 0.3655, 0.4619, 0.4357, 0.4619, 0.4357, 0.4527, 0.4532, 0.4527, 0.4532, 0.4619, 0.4181, 0.4619, 0.4181, 0.4527, 0.4357, 0.4527, 0.4357, 0.4619, 0.4006, 0.4527, 0.4006, 0.4429, 0.4181, 0.4429, 0.4181, 0.4527, 0.383, 0.4527, 0.383, 0.4429, 0.4006, 0.4429, 0.4006, 0.4527, 0.3655, 0.4527, 0.3655, 0.4429, 0.383, 0.4429, 0.383, 0.4527, 0.3479, 0.4527, 0.3479, 0.4429, 0.3655, 0.4429, 0.3655, 0.4527, 0.4357, 0.4527, 0.4357, 0.4429, 0.4532, 0.4429, 0.4532, 0.4527, 0.4181, 0.4527, 0.4181, 0.4429, 0.4357, 0.4429, 0.4357, 0.4527, 0.4006, 0.4429, 0.4006, 0.4327, 0.4181, 0.4327, 0.4181, 0.4429, 0.383, 0.4429, 0.383, 0.4327, 0.4006, 0.4327, 0.4006, 0.4429, 0.3655, 0.4429, 0.3655, 0.4327, 0.383, 0.4327, 0.383, 0.4429, 0.3479, 0.4429, 0.3479, 0.4327, 0.3655, 0.4327, 0.3655, 0.4429, 0.4357, 0.4429, 0.4357, 0.4327, 0.4532, 0.4327, 0.4532, 0.4429, 0.4181, 0.4429, 0.4181, 0.4327, 0.4357, 0.4327, 0.4357, 0.4429, 0.4006, 0.4327, 0.4006, 0.4219, 0.4181, 0.4219, 0.4181, 0.4327, 0.383, 0.4327, 0.383, 0.4219, 0.4006, 0.4219, 0.4006, 0.4327, 0.3655, 0.4327, 0.3655, 0.4219, 0.383, 0.4219, 0.383, 0.4327, 0.3479, 0.4327, 0.3479, 0.4219, 0.3655, 0.4219, 0.3655, 0.4327, 0.4357, 0.4327, 0.4357, 0.4219, 0.4532, 0.4219, 0.4532, 0.4327, 0.4181, 0.4327, 0.4181, 0.4219, 0.4357, 0.4219, 0.4357, 0.4327, 0.4006, 0.4219, 0.4006, 0.4102, 0.4181, 0.4102, 0.4181, 0.4219, 0.383, 0.4219, 0.383, 0.4102, 0.4006, 0.4102, 0.4006, 0.4219, 0.3655, 0.4219, 0.3655, 0.4102, 0.383, 0.4102, 0.383, 0.4219, 0.3479, 0.4219, 0.3479, 0.4102, 0.3655, 0.4102, 0.3655, 0.4219, 0.4357, 0.4219, 0.4357, 0.4102, 0.4532, 0.4102, 0.4532, 0.4219, 0.4181, 0.4219, 0.4181, 0.4102, 0.4357, 0.4102, 0.4357, 0.4219, 0.4006, 0.4102, 0.4006, 0.397, 0.4181, 0.397, 0.4181, 0.4102, 0.383, 0.4102, 0.383, 0.397, 0.4006, 0.397, 0.4006, 0.4102, 0.3655, 0.4102, 0.3655, 0.397, 0.383, 0.397, 0.383, 0.4102, 0.3479, 0.4102, 0.3479, 0.397, 0.3655, 0.397, 0.3655, 0.4102, 0.4357, 0.4102, 0.4357, 0.397, 0.4532, 0.397, 0.4532, 0.4102, 0.4181, 0.4102, 0.4181, 0.397, 0.4357, 0.397, 0.4357, 0.4102, 0.4006, 0.397, 0.4006, 0.3815, 0.4181, 0.3815, 0.4181, 0.397, 0.383, 0.397, 0.383, 0.3815, 0.4006, 0.3815, 0.4006, 0.397, 0.3655, 0.397, 0.3655, 0.3815, 0.383, 0.3815, 0.383, 0.397, 0.3479, 0.397, 0.3479, 0.3815, 0.3655, 0.3815, 0.3655, 0.397, 0.4357, 0.397, 0.4357, 0.3815, 0.4532, 0.3815, 0.4532, 0.397, 0.4181, 0.397, 0.4181, 0.3815, 0.4357, 0.3815, 0.4357, 0.397, 0.4006, 0.3815, 0.4006, 0.3664, 0.4181, 0.3664, 0.4181, 0.3815, 0.383, 0.3815, 0.383, 0.3664, 0.4006, 0.3664, 0.4006, 0.3815, 0.3655, 0.3815, 0.3655, 0.3664, 0.383, 0.3664, 0.383, 0.3815, 0.3479, 0.3815, 0.3479, 0.3664, 0.3655, 0.3664, 0.3655, 0.3815, 0.4357, 0.3815, 0.4357, 0.3664, 0.4532, 0.3664, 0.4532, 0.3815, 0.4181, 0.3815, 0.4181, 0.3664, 0.4357, 0.3664, 0.4357, 0.3815, 0.4006, 0.3664, 0.4006, 0.3545, 0.4181, 0.3545, 0.4181, 0.3664, 0.383, 0.3664, 0.383, 0.3545, 0.4006, 0.3545, 0.4006, 0.3664, 0.3655, 0.3664, 0.3655, 0.3545, 0.383, 0.3545, 0.383, 0.3664, 0.3479, 0.3664, 0.3479, 0.3545, 0.3655, 0.3545, 0.3655, 0.3664, 0.4357, 0.3664, 0.4357, 0.3545, 0.4532, 0.3545, 0.4532, 0.3664, 0.4181, 0.3664, 0.4181, 0.3545, 0.4357, 0.3545, 0.4357, 0.3664, 0.4006, 0.3545, 0.4006, 0.3449, 0.4181, 0.3449, 0.4181, 0.3545, 0.383, 0.3545, 0.383, 0.3449, 0.4006, 0.3449, 0.4006, 0.3545, 0.3655, 0.3545, 0.3655, 0.3449, 0.383, 0.3449, 0.383, 0.3545, 0.3479, 0.3545, 0.3479, 0.3449, 0.3655, 0.3449, 0.3655, 0.3545, 0.4357, 0.3545, 0.4357, 0.3449, 0.4532, 0.3449, 0.4532, 0.3545, 0.4181, 0.3545, 0.4181, 0.3449, 0.4357, 0.3449, 0.4357, 0.3545, 0.4006, 0.3449, 0.4006, 0.3364, 0.4181, 0.3364, 0.4181, 0.3449, 0.383, 0.3449, 0.383, 0.3364, 0.4006, 0.3364, 0.4006, 0.3449, 0.3655, 0.3449, 0.3655, 0.3364, 0.383, 0.3364, 0.383, 0.3449, 0.3479, 0.3449, 0.3479, 0.3364, 0.3655, 0.3364, 0.3655, 0.3449, 0.4357, 0.3449, 0.4357, 0.3364, 0.4532, 0.3364, 0.4532, 0.3449, 0.4181, 0.3449, 0.4181, 0.3364, 0.4357, 0.3364, 0.4357, 0.3449, 0.4006, 0.3364, 0.4006, 0.328, 0.4181, 0.328, 0.4181, 0.3364, 0.383, 0.3364, 0.383, 0.328, 0.4006, 0.328, 0.4006, 0.3364, 0.3655, 0.3364, 0.3655, 0.328, 0.383, 0.328, 0.383, 0.3364, 0.3479, 0.3364, 0.3479, 0.328, 0.3655, 0.328, 0.3655, 0.3364, 0.4357, 0.3364, 0.4357, 0.328, 0.4532, 0.328, 0.4532, 0.3364, 0.4181, 0.3364, 0.4181, 0.328, 0.4357, 0.328, 0.4357, 0.3364, 0.4006, 0.328, 0.4006, 0.3192, 0.4181, 0.3192, 0.4181, 0.328, 0.383, 0.328, 0.383, 0.3192, 0.4006, 0.3192, 0.4006, 0.328, 0.3655, 0.328, 0.3655, 0.3192, 0.383, 0.3192, 0.383, 0.328, 0.3479, 0.328, 0.3479, 0.3192, 0.3655, 0.3192, 0.3655, 0.328, 0.4357, 0.328, 0.4357, 0.3192, 0.4532, 0.3192, 0.4532, 0.328, 0.4181, 0.328, 0.4181, 0.3192, 0.4357, 0.3192, 0.4357, 0.328, 0.4006, 0.3192, 0.4006, 0.3099, 0.4181, 0.3099, 0.4181, 0.3192, 0.383, 0.3192, 0.383, 0.3099, 0.4006, 0.3099, 0.4006, 0.3192, 0.3655, 0.3192, 0.3655, 0.3099, 0.383, 0.3099, 0.383, 0.3192, 0.3479, 0.3192, 0.3479, 0.3099, 0.3655, 0.3099, 0.3655, 0.3192, 0.4357, 0.3192, 0.4357, 0.3099, 0.4532, 0.3099, 0.4532, 0.3192, 0.4181, 0.3192, 0.4181, 0.3099, 0.4357, 0.3099, 0.4357, 0.3192, 0.4006, 0.3099, 0.4006, 0.3001, 0.4181, 0.3001, 0.4181, 0.3099, 0.383, 0.3099, 0.383, 0.3001, 0.4006, 0.3001, 0.4006, 0.3099, 0.3655, 0.3099, 0.3655, 0.3001, 0.383, 0.3001, 0.383, 0.3099, 0.3479, 0.3099, 0.3479, 0.3001, 0.3655, 0.3001, 0.3655, 0.3099, 0.4357, 0.3099, 0.4357, 0.3001, 0.4532, 0.3001, 0.4532, 0.3099, 0.4181, 0.3099, 0.4181, 0.3001, 0.4357, 0.3001, 0.4357, 0.3099, 0.4006, 0.3001, 0.4006, 0.2903, 0.4181, 0.2903, 0.4181, 0.3001, 0.383, 0.3001, 0.383, 0.2903, 0.4006, 0.2903, 0.4006, 0.3001, 0.3655, 0.3001, 0.3655, 0.2903, 0.383, 0.2903, 0.383, 0.3001, 0.3479, 0.3001, 0.3479, 0.2903, 0.3655, 0.2903, 0.3655, 0.3001, 0.4357, 0.3001, 0.4357, 0.2903, 0.4532, 0.2903, 0.4532, 0.3001, 0.4181, 0.3001, 0.4181, 0.2903, 0.4357, 0.2903, 0.4357, 0.3001, 0.4006, 0.2903, 0.4006, 0.2808, 0.4181, 0.2808, 0.4181, 0.2903, 0.383, 0.2903, 0.383, 0.2808, 0.4006, 0.2808, 0.4006, 0.2903, 0.3655, 0.2903, 0.3655, 0.2808, 0.383, 0.2808, 0.383, 0.2903, 0.3479, 0.2903, 0.3479, 0.2808, 0.3655, 0.2808, 0.3655, 0.2903, 0.4357, 0.2903, 0.4357, 0.2808, 0.4532, 0.2808, 0.4532, 0.2903, 0.4181, 0.2903, 0.4181, 0.2808, 0.4357, 0.2808, 0.4357, 0.2903, 0.4006, 0.2808, 0.4006, 0.272, 0.4181, 0.272, 0.4181, 0.2808, 0.383, 0.2808, 0.383, 0.272, 0.4006, 0.272, 0.4006, 0.2808, 0.3655, 0.2808, 0.3655, 0.272, 0.383, 0.272, 0.383, 0.2808, 0.3479, 0.2808, 0.3479, 0.272, 0.3655, 0.272, 0.3655, 0.2808, 0.4357, 0.2808, 0.4357, 0.272, 0.4532, 0.272, 0.4532, 0.2808, 0.4181, 0.2808, 0.4181, 0.272, 0.4357, 0.272, 0.4357, 0.2808, 0.4006, 0.272, 0.4006, 0.2643, 0.4181, 0.2643, 0.4181, 0.272, 0.383, 0.272, 0.383, 0.2643, 0.4006, 0.2643, 0.4006, 0.272, 0.3655, 0.272, 0.3655, 0.2643, 0.383, 0.2643, 0.383, 0.272, 0.3479, 0.272, 0.3479, 0.2643, 0.3655, 0.2643, 0.3655, 0.272, 0.4357, 0.272, 0.4357, 0.2643, 0.4532, 0.2643, 0.4532, 0.272, 0.4181, 0.272, 0.4181, 0.2643, 0.4357, 0.2643, 0.4357, 0.272, 0.4006, 0.2643, 0.4006, 0.2546, 0.4181, 0.2546, 0.4181, 0.2643, 0.383, 0.2643, 0.383, 0.2546, 0.4006, 0.2546, 0.4006, 0.2643, 0.3655, 0.2643, 0.3655, 0.2546, 0.383, 0.2546, 0.383, 0.2643, 0.3479, 0.2643, 0.3479, 0.2546, 0.3655, 0.2546, 0.3655, 0.2643, 0.4357, 0.2643, 0.4357, 0.2546, 0.4532, 0.2546, 0.4532, 0.2643, 0.4181, 0.2643, 0.4181, 0.2546, 0.4357, 0.2546, 0.4357, 0.2643, 0.4006, 0.2546, 0.4006, 0.2461, 0.4181, 0.2461, 0.4181, 0.2546, 0.383, 0.2546, 0.383, 0.2461, 0.4006, 0.2461, 0.4006, 0.2546, 0.3655, 0.2546, 0.3655, 0.2461, 0.383, 0.2461, 0.383, 0.2546, 0.3479, 0.2546, 0.3479, 0.2461, 0.3655, 0.2461, 0.3655, 0.2546, 0.4357, 0.2546, 0.4357, 0.2461, 0.4532, 0.2461, 0.4532, 0.2546, 0.4181, 0.2546, 0.4181, 0.2461, 0.4357, 0.2461, 0.4357, 0.2546, 0.4006, 0.2461, 0.4006, 0.2384, 0.4181, 0.2384, 0.4181, 0.2461, 0.383, 0.2461, 0.383, 0.2384, 0.4006, 0.2384, 0.4006, 0.2461, 0.3655, 0.2461, 0.3655, 0.2384, 0.383, 0.2384, 0.383, 0.2461, 0.3479, 0.2461, 0.3479, 0.2384, 0.3655, 0.2384, 0.3655, 0.2461, 0.4357, 0.2461, 0.4357, 0.2384, 0.4532, 0.2384, 0.4532, 0.2461, 0.4181, 0.2461, 0.4181, 0.2384, 0.4357, 0.2384, 0.4357, 0.2461, 0.4006, 0.2384, 0.4006, 0.2311, 0.4181, 0.2311, 0.4181, 0.2384, 0.383, 0.2384, 0.383, 0.2311, 0.4006, 0.2311, 0.4006, 0.2384, 0.3655, 0.2384, 0.3655, 0.2311, 0.383, 0.2311, 0.383, 0.2384, 0.3479, 0.2384, 0.3479, 0.2311, 0.3655, 0.2311, 0.3655, 0.2384, 0.4357, 0.2384, 0.4357, 0.2311, 0.4532, 0.2311, 0.4532, 0.2384, 0.4181, 0.2384, 0.4181, 0.2311, 0.4357, 0.2311, 0.4357, 0.2384, 0.4006, 0.2311, 0.4006, 0.2237, 0.4181, 0.2237, 0.4181, 0.2311, 0.383, 0.2311, 0.383, 0.2237, 0.4006, 0.2237, 0.4006, 0.2311, 0.3655, 0.2311, 0.3655, 0.2237, 0.383, 0.2237, 0.383, 0.2311, 0.3479, 0.2311, 0.3479, 0.2237, 0.3655, 0.2237, 0.3655, 0.2311, 0.4357, 0.2311, 0.4357, 0.2237, 0.4532, 0.2237, 0.4532, 0.2311, 0.4181, 0.2311, 0.4181, 0.2237, 0.4357, 0.2237, 0.4357, 0.2311, 0.4006, 0.2237, 0.4006, 0.2162, 0.4181, 0.2162, 0.4181, 0.2237, 0.383, 0.2237, 0.383, 0.2162, 0.4006, 0.2162, 0.4006, 0.2237, 0.3655, 0.2237, 0.3655, 0.2162, 0.383, 0.2162, 0.383, 0.2237, 0.3479, 0.2237, 0.3479, 0.2162, 0.3655, 0.2162, 0.3655, 0.2237, 0.4357, 0.2237, 0.4357, 0.2162, 0.4532, 0.2162, 0.4532, 0.2237, 0.4181, 0.2237, 0.4181, 0.2162, 0.4357, 0.2162, 0.4357, 0.2237, 0.4006, 0.2162, 0.4006, 0.2084, 0.4181, 0.2084, 0.4181, 0.2162, 0.383, 0.2162, 0.383, 0.2084, 0.4006, 0.2084, 0.4006, 0.2162, 0.3655, 0.2162, 0.3655, 0.2084, 0.383, 0.2084, 0.383, 0.2162, 0.3479, 0.2162, 0.3479, 0.2084, 0.3655, 0.2084, 0.3655, 0.2162, 0.4357, 0.2162, 0.4357, 0.2084, 0.4532, 0.2084, 0.4532, 0.2162, 0.4181, 0.2162, 0.4181, 0.2084, 0.4357, 0.2084, 0.4357, 0.2162, 0.4006, 0.2084, 0.4006, 0.2005, 0.4181, 0.2005, 0.4181, 0.2084, 0.383, 0.2084, 0.383, 0.2005, 0.4006, 0.2005, 0.4006, 0.2084, 0.3655, 0.2084, 0.3655, 0.2005, 0.383, 0.2005, 0.383, 0.2084, 0.3479, 0.2084, 0.3479, 0.2005, 0.3655, 0.2005, 0.3655, 0.2084, 0.4357, 0.2084, 0.4357, 0.2005, 0.4532, 0.2005, 0.4532, 0.2084, 0.4181, 0.2084, 0.4181, 0.2005, 0.4357, 0.2005, 0.4357, 0.2084, 0.4006, 0.2005, 0.4006, 0.1924, 0.4181, 0.1924, 0.4181, 0.2005, 0.383, 0.2005, 0.383, 0.1924, 0.4006, 0.1924, 0.4006, 0.2005, 0.3655, 0.2005, 0.3655, 0.1924, 0.383, 0.1924, 0.383, 0.2005, 0.3479, 0.2005, 0.3479, 0.1924, 0.3655, 0.1924, 0.3655, 0.2005, 0.4357, 0.2005, 0.4357, 0.1924, 0.4532, 0.1924, 0.4532, 0.2005, 0.4181, 0.2005, 0.4181, 0.1924, 0.4357, 0.1924, 0.4357, 0.2005, 0.4006, 0.1924, 0.4006, 0.1843, 0.4181, 0.1844, 0.4181, 0.1924, 0.383, 0.1924, 0.383, 0.1844, 0.4006, 0.1843, 0.4006, 0.1924, 0.3655, 0.1924, 0.3655, 0.1844, 0.383, 0.1844, 0.383, 0.1924, 0.3479, 0.1924, 0.3479, 0.1843, 0.3655, 0.1844, 0.3655, 0.1924, 0.4357, 0.1924, 0.4357, 0.1844, 0.4532, 0.1844, 0.4532, 0.1924, 0.4181, 0.1924, 0.4181, 0.1844, 0.4357, 0.1844, 0.4357, 0.1924, 0.4006, 0.1843, 0.4006, 0.1765, 0.4181, 0.1765, 0.4181, 0.1844, 0.383, 0.1844, 0.383, 0.1765, 0.4006, 0.1765, 0.4006, 0.1843, 0.3655, 0.1844, 0.3655, 0.1765, 0.383, 0.1765, 0.383, 0.1844, 0.3479, 0.1843, 0.3479, 0.1765, 0.3655, 0.1765, 0.3655, 0.1844, 0.4357, 0.1844, 0.4357, 0.1765, 0.4532, 0.1765, 0.4532, 0.1844, 0.4181, 0.1844, 0.4181, 0.1765, 0.4357, 0.1765, 0.4357, 0.1844, 0.4006, 0.1765, 0.4006, 0.169, 0.4181, 0.169, 0.4181, 0.1765, 0.383, 0.1765, 0.383, 0.169, 0.4006, 0.169, 0.4006, 0.1765, 0.3655, 0.1765, 0.3655, 0.169, 0.383, 0.169, 0.383, 0.1765, 0.3479, 0.1765, 0.3479, 0.169, 0.3655, 0.169, 0.3655, 0.1765, 0.4357, 0.1765, 0.4357, 0.169, 0.4532, 0.169, 0.4532, 0.1765, 0.4181, 0.1765, 0.4181, 0.169, 0.4357, 0.169, 0.4357, 0.1765, 0.4006, 0.169, 0.4006, 0.1589, 0.4181, 0.1589, 0.4181, 0.169, 0.383, 0.169, 0.383, 0.1589, 0.4006, 0.1589, 0.4006, 0.169, 0.3655, 0.169, 0.3655, 0.1589, 0.383, 0.1589, 0.383, 0.169, 0.3479, 0.169, 0.3479, 0.1589, 0.3655, 0.1589, 0.3655, 0.169, 0.4357, 0.169, 0.4357, 0.1589, 0.4532, 0.1589, 0.4532, 0.169, 0.4181, 0.169, 0.4181, 0.1589, 0.4357, 0.1589, 0.4357, 0.169, 0.4006, 0.1589, 0.4006, 0.1491, 0.4181, 0.1491, 0.4181, 0.1589, 0.383, 0.1589, 0.383, 0.1491, 0.4006, 0.1491, 0.4006, 0.1589, 0.3655, 0.1589, 0.3654, 0.1491, 0.383, 0.1491, 0.383, 0.1589, 0.3479, 0.1589, 0.3479, 0.1491, 0.3654, 0.1491, 0.3655, 0.1589, 0.4357, 0.1589, 0.4357, 0.1491, 0.4532, 0.1491, 0.4532, 0.1589, 0.4181, 0.1589, 0.4181, 0.1491, 0.4357, 0.1491, 0.4357, 0.1589, 0.4006, 0.1491, 0.4006, 0.1391, 0.4181, 0.1391, 0.4181, 0.1491, 0.383, 0.1491, 0.383, 0.1391, 0.4006, 0.1391, 0.4006, 0.1491, 0.3654, 0.1491, 0.3654, 0.1391, 0.383, 0.1391, 0.383, 0.1491, 0.3479, 0.1491, 0.3479, 0.1391, 0.3654, 0.1391, 0.3654, 0.1491, 0.4357, 0.1491, 0.4357, 0.1391, 0.4532, 0.1391, 0.4532, 0.1491, 0.4181, 0.1491, 0.4181, 0.1391, 0.4357, 0.1391, 0.4357, 0.1491, 0.4006, 0.1391, 0.4006, 0.1287, 0.4181, 0.1287, 0.4181, 0.1391, 0.383, 0.1391, 0.383, 0.1288, 0.4006, 0.1287, 0.4006, 0.1391, 0.3654, 0.1391, 0.3654, 0.1288, 0.383, 0.1288, 0.383, 0.1391, 0.3479, 0.1391, 0.3479, 0.1287, 0.3654, 0.1288, 0.3654, 0.1391, 0.4357, 0.1391, 0.4357, 0.1287, 0.4532, 0.1287, 0.4532, 0.1391, 0.4181, 0.1391, 0.4181, 0.1287, 0.4357, 0.1287, 0.4357, 0.1391, 0.4006, 0.1287, 0.4006, 0.1181, 0.4181, 0.1181, 0.4181, 0.1287, 0.383, 0.1288, 0.383, 0.1181, 0.4006, 0.1181, 0.4006, 0.1287, 0.3654, 0.1288, 0.3654, 0.1181, 0.383, 0.1181, 0.383, 0.1288, 0.3479, 0.1287, 0.3479, 0.1181, 0.3654, 0.1181, 0.3654, 0.1288, 0.4357, 0.1287, 0.4357, 0.1181, 0.4532, 0.1181, 0.4532, 0.1287, 0.4181, 0.1287, 0.4181, 0.1181, 0.4357, 0.1181, 0.4357, 0.1287, 0.4006, 0.1181, 0.4006, 0.1073, 0.4181, 0.1073, 0.4181, 0.1181, 0.383, 0.1181, 0.383, 0.1073, 0.4006, 0.1073, 0.4006, 0.1181, 0.3654, 0.1181, 0.3655, 0.1073, 0.383, 0.1073, 0.383, 0.1181, 0.3479, 0.1181, 0.3479, 0.1073, 0.3655, 0.1073, 0.3654, 0.1181, 0.4357, 0.1181, 0.4357, 0.1073, 0.4532, 0.1073, 0.4532, 0.1181, 0.4181, 0.1181, 0.4181, 0.1073, 0.4357, 0.1073, 0.4357, 0.1181, 0.4006, 0.1073, 0.4006, 0.0965, 0.4181, 0.0965, 0.4181, 0.1073, 0.383, 0.1073, 0.383, 0.0965, 0.4006, 0.0965, 0.4006, 0.1073, 0.3655, 0.1073, 0.3655, 0.0965, 0.383, 0.0965, 0.383, 0.1073, 0.3479, 0.1073, 0.3479, 0.0965, 0.3655, 0.0965, 0.3655, 0.1073, 0.4357, 0.1073, 0.4357, 0.0965, 0.4532, 0.0965, 0.4532, 0.1073, 0.4181, 0.1073, 0.4181, 0.0965, 0.4357, 0.0965, 0.4357, 0.1073, 0.4006, 0.0965, 0.4006, 0.08599, 0.4181, 0.08599, 0.4181, 0.0965, 0.383, 0.0965, 0.383, 0.08599, 0.4006, 0.08599, 0.4006, 0.0965, 0.3655, 0.0965, 0.3655, 0.08599, 0.383, 0.08599, 0.383, 0.0965, 0.3479, 0.0965, 0.3479, 0.08599, 0.3655, 0.08599, 0.3655, 0.0965, 0.4357, 0.0965, 0.4357, 0.08599, 0.4532, 0.08599, 0.4532, 0.0965, 0.4181, 0.0965, 0.4181, 0.08599, 0.4357, 0.08599, 0.4357, 0.0965, 0.4006, 0.08599, 0.4006, 0.076, 0.4181, 0.076, 0.4181, 0.08599, 0.383, 0.08599, 0.383, 0.076, 0.4006, 0.076, 0.4006, 0.08599, 0.3655, 0.08599, 0.3655, 0.076, 0.383, 0.076, 0.383, 0.08599, 0.3479, 0.08599, 0.3479, 0.076, 0.3655, 0.076, 0.3655, 0.08599, 0.4357, 0.08599, 0.4357, 0.076, 0.4532, 0.076, 0.4532, 0.08599, 0.4181, 0.08599, 0.4181, 0.076, 0.4357, 0.076, 0.4357, 0.08599, 0.4006, 0.076, 0.4006, 0.06671, 0.4181, 0.06671, 0.4181, 0.076, 0.383, 0.076, 0.383, 0.06671, 0.4006, 0.06671, 0.4006, 0.076, 0.3655, 0.076, 0.3655, 0.06671, 0.383, 0.06671, 0.383, 0.076, 0.3479, 0.076, 0.3479, 0.06671, 0.3655, 0.06671, 0.3655, 0.076, 0.4357, 0.076, 0.4357, 0.06671, 0.4532, 0.06671, 0.4532, 0.076, 0.4181, 0.076, 0.4181, 0.06671, 0.4357, 0.06671, 0.4357, 0.076, 0.4006, 0.06671, 0.4006, 0.05822, 0.4181, 0.05822, 0.4181, 0.06671, 0.383, 0.06671, 0.383, 0.05822, 0.4006, 0.05822, 0.4006, 0.06671, 0.3655, 0.06671, 0.3655, 0.05822, 0.383, 0.05822, 0.383, 0.06671, 0.3479, 0.06671, 0.3479, 0.05822, 0.3655, 0.05822, 0.3655, 0.06671, 0.4357, 0.06671, 0.4357, 0.05822, 0.4532, 0.05822, 0.4532, 0.06671, 0.4181, 0.06671, 0.4181, 0.05822, 0.4357, 0.05822, 0.4357, 0.06671, 0.4006, 0.05822, 0.4006, 0.05039, 0.4181, 0.0504, 0.4181, 0.05822, 0.383, 0.05822, 0.383, 0.0504, 0.4006, 0.05039, 0.4006, 0.05822, 0.3655, 0.05822, 0.3655, 0.0504, 0.383, 0.0504, 0.383, 0.05822, 0.3479, 0.05822, 0.3479, 0.05039, 0.3655, 0.0504, 0.3655, 0.05822, 0.4357, 0.05822, 0.4357, 0.0504, 0.4532, 0.0504, 0.4532, 0.05822, 0.4181, 0.05822, 0.4181, 0.0504, 0.4357, 0.0504, 0.4357, 0.05822, 0.4006, 0.05039, 0.4006, 0.04423, 0.4181, 0.04423, 0.4181, 0.0504, 0.383, 0.0504, 0.383, 0.04423, 0.4006, 0.04423, 0.4006, 0.05039, 0.3655, 0.0504, 0.3655, 0.04423, 0.383, 0.04423, 0.383, 0.0504, 0.3479, 0.05039, 0.3479, 0.04423, 0.3655, 0.04423, 0.3655, 0.0504, 0.4357, 0.0504, 0.4357, 0.04423, 0.4532, 0.04423, 0.4532, 0.0504, 0.4181, 0.0504, 0.4181, 0.04423, 0.4357, 0.04423, 0.4357, 0.0504, 0.4006, 0.04423, 0.4006, 0.03814, 0.4181, 0.03814, 0.4181, 0.04423, 0.383, 0.04423, 0.383, 0.03814, 0.4006, 0.03814, 0.4006, 0.04423, 0.3655, 0.04423, 0.3655, 0.03814, 0.383, 0.03814, 0.383, 0.04423, 0.3479, 0.04423, 0.3479, 0.03814, 0.3655, 0.03814, 0.3655, 0.04423, 0.4357, 0.04423, 0.4357, 0.03814, 0.4532, 0.03814, 0.4532, 0.04423, 0.4181, 0.04423, 0.4181, 0.03814, 0.4357, 0.03814, 0.4357, 0.04423, 0.4006, 0.03814, 0.4006, 0.03209, 0.4181, 0.03209, 0.4181, 0.03814, 0.383, 0.03814, 0.383, 0.03209, 0.4006, 0.03209, 0.4006, 0.03814, 0.3655, 0.03814, 0.3655, 0.03209, 0.383, 0.03209, 0.383, 0.03814, 0.3479, 0.03814, 0.3479, 0.03209, 0.3655, 0.03209, 0.3655, 0.03814, 0.4357, 0.03814, 0.4357, 0.03209, 0.4532, 0.03209, 0.4532, 0.03814, 0.4181, 0.03814, 0.4181, 0.03209, 0.4357, 0.03209, 0.4357, 0.03814, 0.4006, 0.03209, 0.4006, 0.02607, 0.4181, 0.02607, 0.4181, 0.03209, 0.383, 0.03209, 0.383, 0.02607, 0.4006, 0.02607, 0.4006, 0.03209, 0.3655, 0.03209, 0.3655, 0.02607, 0.383, 0.02607, 0.383, 0.03209, 0.3479, 0.03209, 0.3479, 0.02607, 0.3655, 0.02607, 0.3655, 0.03209, 0.4357, 0.03209, 0.4357, 0.02607, 0.4532, 0.02607, 0.4532, 0.03209, 0.4181, 0.03209, 0.4181, 0.02607, 0.4357, 0.02607, 0.4357, 0.03209, 0.4006, 0.02607, 0.4006, 0.02004, 0.4181, 0.02004, 0.4181, 0.02607, 0.383, 0.02607, 0.383, 0.02004, 0.4006, 0.02004, 0.4006, 0.02607, 0.3655, 0.02607, 0.3655, 0.02004, 0.383, 0.02004, 0.383, 0.02607, 0.3479, 0.02607, 0.3479, 0.02004, 0.3655, 0.02004, 0.3655, 0.02607, 0.4357, 0.02607, 0.4357, 0.02004, 0.4532, 0.02004, 0.4532, 0.02607, 0.4181, 0.02607, 0.4181, 0.02004, 0.4357, 0.02004, 0.4357, 0.02607, 0.2178, 0.3833, 0.2178, 0.3772, 0.2353, 0.3772, 0.2353, 0.3833, 0.2002, 0.3833, 0.2002, 0.3772, 0.2178, 0.3772, 0.2178, 0.3833, 0.1826, 0.3833, 0.1826, 0.3772, 0.2002, 0.3772, 0.2002, 0.3833, 0.1651, 0.3833, 0.1651, 0.3772, 0.1826, 0.3772, 0.1826, 0.3833, 0.2529, 0.3833, 0.2529, 0.3772, 0.2704, 0.3772, 0.2704, 0.3833, 0.2353, 0.3833, 0.2353, 0.3772, 0.2529, 0.3772, 0.2529, 0.3833, 0.2178, 0.3772, 0.2178, 0.3711, 0.2353, 0.3711, 0.2353, 0.3772, 0.2002, 0.3772, 0.2002, 0.3711, 0.2178, 0.3711, 0.2178, 0.3772, 0.1826, 0.3772, 0.1826, 0.3711, 0.2002, 0.3711, 0.2002, 0.3772, 0.1651, 0.3772, 0.1651, 0.3711, 0.1826, 0.3711, 0.1826, 0.3772, 0.2529, 0.3772, 0.2529, 0.3711, 0.2704, 0.3711, 0.2704, 0.3772, 0.2353, 0.3772, 0.2353, 0.3711, 0.2529, 0.3711, 0.2529, 0.3772, 0.2178, 0.3711, 0.2178, 0.3649, 0.2353, 0.3649, 0.2353, 0.3711, 0.2002, 0.3711, 0.2002, 0.3649, 0.2178, 0.3649, 0.2178, 0.3711, 0.1826, 0.3711, 0.1826, 0.3649, 0.2002, 0.3649, 0.2002, 0.3711, 0.1651, 0.3711, 0.1651, 0.3649, 0.1826, 0.3649, 0.1826, 0.3711, 0.2529, 0.3711, 0.2529, 0.3649, 0.2704, 0.3649, 0.2704, 0.3711, 0.2353, 0.3711, 0.2353, 0.3649, 0.2529, 0.3649, 0.2529, 0.3711, 0.2178, 0.3649, 0.2178, 0.3585, 0.2353, 0.3585, 0.2353, 0.3649, 0.2002, 0.3649, 0.2002, 0.3585, 0.2178, 0.3585, 0.2178, 0.3649, 0.1826, 0.3649, 0.1826, 0.3585, 0.2002, 0.3585, 0.2002, 0.3649, 0.1651, 0.3649, 0.1651, 0.3585, 0.1826, 0.3585, 0.1826, 0.3649, 0.2529, 0.3649, 0.2529, 0.3585, 0.2704, 0.3585, 0.2704, 0.3649, 0.2353, 0.3649, 0.2353, 0.3585, 0.2529, 0.3585, 0.2529, 0.3649, 0.2178, 0.3585, 0.2178, 0.3519, 0.2353, 0.3519, 0.2353, 0.3585, 0.2002, 0.3585, 0.2002, 0.3519, 0.2178, 0.3519, 0.2178, 0.3585, 0.1826, 0.3585, 0.1826, 0.3519, 0.2002, 0.3519, 0.2002, 0.3585, 0.1651, 0.3585, 0.1651, 0.3519, 0.1826, 0.3519, 0.1826, 0.3585, 0.2529, 0.3585, 0.2529, 0.3519, 0.2704, 0.3519, 0.2704, 0.3585, 0.2353, 0.3585, 0.2353, 0.3519, 0.2529, 0.3519, 0.2529, 0.3585, 0.2178, 0.3519, 0.2178, 0.345, 0.2353, 0.345, 0.2353, 0.3519, 0.2002, 0.3519, 0.2002, 0.345, 0.2178, 0.345, 0.2178, 0.3519, 0.1826, 0.3519, 0.1826, 0.345, 0.2002, 0.345, 0.2002, 0.3519, 0.1651, 0.3519, 0.1651, 0.345, 0.1826, 0.345, 0.1826, 0.3519, 0.2529, 0.3519, 0.2529, 0.345, 0.2704, 0.345, 0.2704, 0.3519, 0.2353, 0.3519, 0.2353, 0.345, 0.2529, 0.345, 0.2529, 0.3519, 0.2178, 0.345, 0.2178, 0.3379, 0.2353, 0.3379, 0.2353, 0.345, 0.2002, 0.345, 0.2002, 0.3379, 0.2178, 0.3379, 0.2178, 0.345, 0.1826, 0.345, 0.1826, 0.3379, 0.2002, 0.3379, 0.2002, 0.345, 0.1651, 0.345, 0.1651, 0.3379, 0.1826, 0.3379, 0.1826, 0.345, 0.2529, 0.345, 0.2529, 0.3379, 0.2704, 0.3379, 0.2704, 0.345, 0.2353, 0.345, 0.2353, 0.3379, 0.2529, 0.3379, 0.2529, 0.345, 0.2178, 0.3379, 0.2178, 0.3303, 0.2353, 0.3303, 0.2353, 0.3379, 0.2002, 0.3379, 0.2002, 0.3303, 0.2178, 0.3303, 0.2178, 0.3379, 0.1826, 0.3379, 0.1826, 0.3303, 0.2002, 0.3303, 0.2002, 0.3379, 0.1651, 0.3379, 0.1651, 0.3303, 0.1826, 0.3303, 0.1826, 0.3379, 0.2529, 0.3379, 0.2529, 0.3303, 0.2704, 0.3303, 0.2704, 0.3379, 0.2353, 0.3379, 0.2353, 0.3303, 0.2529, 0.3303, 0.2529, 0.3379, 0.2178, 0.3303, 0.2178, 0.3218, 0.2353, 0.3218, 0.2353, 0.3303, 0.2002, 0.3303, 0.2002, 0.3218, 0.2178, 0.3218, 0.2178, 0.3303, 0.1826, 0.3303, 0.1826, 0.3218, 0.2002, 0.3218, 0.2002, 0.3303, 0.1651, 0.3303, 0.1651, 0.3218, 0.1826, 0.3218, 0.1826, 0.3303, 0.2529, 0.3303, 0.2529, 0.3218, 0.2704, 0.3218, 0.2704, 0.3303, 0.2353, 0.3303, 0.2353, 0.3218, 0.2529, 0.3218, 0.2529, 0.3303, 0.2178, 0.3218, 0.2178, 0.3123, 0.2353, 0.3123, 0.2353, 0.3218, 0.2002, 0.3218, 0.2002, 0.3123, 0.2178, 0.3123, 0.2178, 0.3218, 0.1826, 0.3218, 0.1826, 0.3123, 0.2002, 0.3123, 0.2002, 0.3218, 0.1651, 0.3218, 0.1651, 0.3123, 0.1826, 0.3123, 0.1826, 0.3218, 0.2529, 0.3218, 0.2529, 0.3123, 0.2704, 0.3123, 0.2704, 0.3218, 0.2353, 0.3218, 0.2353, 0.3123, 0.2529, 0.3123, 0.2529, 0.3218, 0.2178, 0.3123, 0.2178, 0.3022, 0.2353, 0.3022, 0.2353, 0.3123, 0.2002, 0.3123, 0.2002, 0.3022, 0.2178, 0.3022, 0.2178, 0.3123, 0.1826, 0.3123, 0.1826, 0.3022, 0.2002, 0.3022, 0.2002, 0.3123, 0.1651, 0.3123, 0.1651, 0.3022, 0.1826, 0.3022, 0.1826, 0.3123, 0.2529, 0.3123, 0.2529, 0.3022, 0.2704, 0.3022, 0.2704, 0.3123, 0.2353, 0.3123, 0.2353, 0.3022, 0.2529, 0.3022, 0.2529, 0.3123, 0.2178, 0.3022, 0.2178, 0.2915, 0.2353, 0.2915, 0.2353, 0.3022, 0.2002, 0.3022, 0.2002, 0.2915, 0.2178, 0.2915, 0.2178, 0.3022, 0.1826, 0.3022, 0.1826, 0.2915, 0.2002, 0.2915, 0.2002, 0.3022, 0.1651, 0.3022, 0.1651, 0.2915, 0.1826, 0.2915, 0.1826, 0.3022, 0.2529, 0.3022, 0.2529, 0.2915, 0.2704, 0.2915, 0.2704, 0.3022, 0.2353, 0.3022, 0.2353, 0.2915, 0.2529, 0.2915, 0.2529, 0.3022, 0.2178, 0.2915, 0.2178, 0.2806, 0.2353, 0.2806, 0.2353, 0.2915, 0.2002, 0.2915, 0.2002, 0.2806, 0.2178, 0.2806, 0.2178, 0.2915, 0.1826, 0.2915, 0.1826, 0.2806, 0.2002, 0.2806, 0.2002, 0.2915, 0.1651, 0.2915, 0.1651, 0.2806, 0.1826, 0.2806, 0.1826, 0.2915, 0.2529, 0.2915, 0.2529, 0.2806, 0.2704, 0.2806, 0.2704, 0.2915, 0.2353, 0.2915, 0.2353, 0.2806, 0.2529, 0.2806, 0.2529, 0.2915, 0.2178, 0.2806, 0.2178, 0.2696, 0.2353, 0.2696, 0.2353, 0.2806, 0.2002, 0.2806, 0.2002, 0.2696, 0.2178, 0.2696, 0.2178, 0.2806, 0.1826, 0.2806, 0.1826, 0.2696, 0.2002, 0.2696, 0.2002, 0.2806, 0.1651, 0.2806, 0.1651, 0.2696, 0.1826, 0.2696, 0.1826, 0.2806, 0.2529, 0.2806, 0.2529, 0.2696, 0.2704, 0.2696, 0.2704, 0.2806, 0.2353, 0.2806, 0.2353, 0.2696, 0.2529, 0.2696, 0.2529, 0.2806, 0.2178, 0.2696, 0.2178, 0.2588, 0.2353, 0.2588, 0.2353, 0.2696, 0.2002, 0.2696, 0.2002, 0.2588, 0.2178, 0.2588, 0.2178, 0.2696, 0.1826, 0.2696, 0.1826, 0.2588, 0.2002, 0.2588, 0.2002, 0.2696, 0.1651, 0.2696, 0.1651, 0.2588, 0.1826, 0.2588, 0.1826, 0.2696, 0.2529, 0.2696, 0.2529, 0.2588, 0.2704, 0.2588, 0.2704, 0.2696, 0.2353, 0.2696, 0.2353, 0.2588, 0.2529, 0.2588, 0.2529, 0.2696, 0.2178, 0.2588, 0.2178, 0.2482, 0.2353, 0.2482, 0.2353, 0.2588, 0.2002, 0.2588, 0.2002, 0.2482, 0.2178, 0.2482, 0.2178, 0.2588, 0.1826, 0.2588, 0.1826, 0.2482, 0.2002, 0.2482, 0.2002, 0.2588, 0.1651, 0.2588, 0.1651, 0.2482, 0.1826, 0.2482, 0.1826, 0.2588, 0.2529, 0.2588, 0.2529, 0.2482, 0.2704, 0.2482, 0.2704, 0.2588, 0.2353, 0.2588, 0.2353, 0.2482, 0.2529, 0.2482, 0.2529, 0.2588, 0.2178, 0.2482, 0.2178, 0.2381, 0.2353, 0.2381, 0.2353, 0.2482, 0.2002, 0.2482, 0.2002, 0.2381, 0.2178, 0.2381, 0.2178, 0.2482, 0.1826, 0.2482, 0.1826, 0.2381, 0.2002, 0.2381, 0.2002, 0.2482, 0.1651, 0.2482, 0.1651, 0.2381, 0.1826, 0.2381, 0.1826, 0.2482, 0.2529, 0.2482, 0.2529, 0.2381, 0.2704, 0.2381, 0.2704, 0.2482, 0.2353, 0.2482, 0.2353, 0.2381, 0.2529, 0.2381, 0.2529, 0.2482, 0.2178, 0.2381, 0.2178, 0.2285, 0.2353, 0.2285, 0.2353, 0.2381, 0.2002, 0.2381, 0.2002, 0.2285, 0.2178, 0.2285, 0.2178, 0.2381, 0.1826, 0.2381, 0.1826, 0.2285, 0.2002, 0.2285, 0.2002, 0.2381, 0.1651, 0.2381, 0.1651, 0.2285, 0.1826, 0.2285, 0.1826, 0.2381, 0.2529, 0.2381, 0.2529, 0.2285, 0.2704, 0.2285, 0.2704, 0.2381, 0.2353, 0.2381, 0.2353, 0.2285, 0.2529, 0.2285, 0.2529, 0.2381, 0.2178, 0.2285, 0.2178, 0.2193, 0.2353, 0.2193, 0.2353, 0.2285, 0.2002, 0.2285, 0.2002, 0.2193, 0.2178, 0.2193, 0.2178, 0.2285, 0.1826, 0.2285, 0.1826, 0.2193, 0.2002, 0.2193, 0.2002, 0.2285, 0.1651, 0.2285, 0.1651, 0.2193, 0.1826, 0.2193, 0.1826, 0.2285, 0.2529, 0.2285, 0.2529, 0.2193, 0.2704, 0.2193, 0.2704, 0.2285, 0.2353, 0.2285, 0.2353, 0.2193, 0.2529, 0.2193, 0.2529, 0.2285, 0.2178, 0.2193, 0.2178, 0.2109, 0.2353, 0.2109, 0.2353, 0.2193, 0.2002, 0.2193, 0.2002, 0.2109, 0.2178, 0.2109, 0.2178, 0.2193, 0.1826, 0.2193, 0.1826, 0.2109, 0.2002, 0.2109, 0.2002, 0.2193, 0.1651, 0.2193, 0.1651, 0.2109, 0.1826, 0.2109, 0.1826, 0.2193, 0.2529, 0.2193, 0.2529, 0.2109, 0.2704, 0.2109, 0.2704, 0.2193, 0.2353, 0.2193, 0.2353, 0.2109, 0.2529, 0.2109, 0.2529, 0.2193, 0.2178, 0.2109, 0.2178, 0.2038, 0.2353, 0.2038, 0.2353, 0.2109, 0.2002, 0.2109, 0.2002, 0.2038, 0.2178, 0.2038, 0.2178, 0.2109, 0.1826, 0.2109, 0.1826, 0.2038, 0.2002, 0.2038, 0.2002, 0.2109, 0.1651, 0.2109, 0.1651, 0.2038, 0.1826, 0.2038, 0.1826, 0.2109, 0.2529, 0.2109, 0.2529, 0.2038, 0.2704, 0.2038, 0.2704, 0.2109, 0.2353, 0.2109, 0.2353, 0.2038, 0.2529, 0.2038, 0.2529, 0.2109, 0.2178, 0.2038, 0.2178, 0.1973, 0.2353, 0.1973, 0.2353, 0.2038, 0.2002, 0.2038, 0.2002, 0.1973, 0.2178, 0.1973, 0.2178, 0.2038, 0.1826, 0.2038, 0.1826, 0.1973, 0.2002, 0.1973, 0.2002, 0.2038, 0.1651, 0.2038, 0.1651, 0.1973, 0.1826, 0.1973, 0.1826, 0.2038, 0.2529, 0.2038, 0.2529, 0.1973, 0.2704, 0.1973, 0.2704, 0.2038, 0.2353, 0.2038, 0.2353, 0.1973, 0.2529, 0.1973, 0.2529, 0.2038, 0.2178, 0.1973, 0.2178, 0.1909, 0.2353, 0.1909, 0.2353, 0.1973, 0.2002, 0.1973, 0.2002, 0.1909, 0.2178, 0.1909, 0.2178, 0.1973, 0.1826, 0.1973, 0.1826, 0.1909, 0.2002, 0.1909, 0.2002, 0.1973, 0.1651, 0.1973, 0.1651, 0.1909, 0.1826, 0.1909, 0.1826, 0.1973, 0.2529, 0.1973, 0.2529, 0.1909, 0.2704, 0.1909, 0.2704, 0.1973, 0.2353, 0.1973, 0.2353, 0.1909, 0.2529, 0.1909, 0.2529, 0.1973, 0.2178, 0.1909, 0.2178, 0.1843, 0.2353, 0.1843, 0.2353, 0.1909, 0.2002, 0.1909, 0.2002, 0.1843, 0.2178, 0.1843, 0.2178, 0.1909, 0.1826, 0.1909, 0.1826, 0.1843, 0.2002, 0.1843, 0.2002, 0.1909, 0.1651, 0.1909, 0.1651, 0.1843, 0.1826, 0.1843, 0.1826, 0.1909, 0.2529, 0.1909, 0.2529, 0.1843, 0.2704, 0.1843, 0.2704, 0.1909, 0.2353, 0.1909, 0.2353, 0.1843, 0.2529, 0.1843, 0.2529, 0.1909, 0.2178, 0.1843, 0.2178, 0.1774, 0.2353, 0.1774, 0.2353, 0.1843, 0.2002, 0.1843, 0.2002, 0.1774, 0.2178, 0.1774, 0.2178, 0.1843, 0.1826, 0.1843, 0.1826, 0.1774, 0.2002, 0.1774, 0.2002, 0.1843, 0.1651, 0.1843, 0.1651, 0.1774, 0.1826, 0.1774, 0.1826, 0.1843, 0.2529, 0.1843, 0.2529, 0.1774, 0.2704, 0.1774, 0.2704, 0.1843, 0.2353, 0.1843, 0.2353, 0.1774, 0.2529, 0.1774, 0.2529, 0.1843, 0.2178, 0.1774, 0.2178, 0.1699, 0.2353, 0.1699, 0.2353, 0.1774, 0.2002, 0.1774, 0.2002, 0.1699, 0.2178, 0.1699, 0.2178, 0.1774, 0.1826, 0.1774, 0.1826, 0.1699, 0.2002, 0.1699, 0.2002, 0.1774, 0.1651, 0.1774, 0.1651, 0.1699, 0.1826, 0.1699, 0.1826, 0.1774, 0.2529, 0.1774, 0.2529, 0.1699, 0.2704, 0.1699, 0.2704, 0.1774, 0.2353, 0.1774, 0.2353, 0.1699, 0.2529, 0.1699, 0.2529, 0.1774, 0.2178, 0.1699, 0.2178, 0.1616, 0.2353, 0.1616, 0.2353, 0.1699, 0.2002, 0.1699, 0.2002, 0.1616, 0.2178, 0.1616, 0.2178, 0.1699, 0.1826, 0.1699, 0.1826, 0.1616, 0.2002, 0.1616, 0.2002, 0.1699, 0.1651, 0.1699, 0.1651, 0.1616, 0.1826, 0.1616, 0.1826, 0.1699, 0.2529, 0.1699, 0.2529, 0.1616, 0.2704, 0.1616, 0.2704, 0.1699, 0.2353, 0.1699, 0.2353, 0.1616, 0.2529, 0.1616, 0.2529, 0.1699, 0.2178, 0.1616, 0.2178, 0.1519, 0.2353, 0.1519, 0.2353, 0.1616, 0.2002, 0.1616, 0.2002, 0.1519, 0.2178, 0.1519, 0.2178, 0.1616, 0.1826, 0.1616, 0.1826, 0.1519, 0.2002, 0.1519, 0.2002, 0.1616, 0.1651, 0.1616, 0.1651, 0.1519, 0.1826, 0.1519, 0.1826, 0.1616, 0.2529, 0.1616, 0.2529, 0.1519, 0.2704, 0.1519, 0.2704, 0.1616, 0.2353, 0.1616, 0.2353, 0.1519, 0.2529, 0.1519, 0.2529, 0.1616, 0.2178, 0.1519, 0.2178, 0.1404, 0.2353, 0.1404, 0.2353, 0.1519, 0.2002, 0.1519, 0.2002, 0.1404, 0.2178, 0.1404, 0.2178, 0.1519, 0.1826, 0.1519, 0.1826, 0.1404, 0.2002, 0.1404, 0.2002, 0.1519, 0.1651, 0.1519, 0.1651, 0.1404, 0.1826, 0.1404, 0.1826, 0.1519, 0.2529, 0.1519, 0.2529, 0.1404, 0.2704, 0.1404, 0.2704, 0.1519, 0.2353, 0.1519, 0.2353, 0.1404, 0.2529, 0.1404, 0.2529, 0.1519, 0.2178, 0.1404, 0.2178, 0.1263, 0.2353, 0.1263, 0.2353, 0.1404, 0.2002, 0.1404, 0.2002, 0.1263, 0.2178, 0.1263, 0.2178, 0.1404, 0.1826, 0.1404, 0.1826, 0.1263, 0.2002, 0.1263, 0.2002, 0.1404, 0.1651, 0.1404, 0.1651, 0.1263, 0.1826, 0.1263, 0.1826, 0.1404, 0.2529, 0.1404, 0.2529, 0.1263, 0.2704, 0.1263, 0.2704, 0.1404, 0.2353, 0.1404, 0.2353, 0.1263, 0.2529, 0.1263, 0.2529, 0.1404, 0.2178, 0.1263, 0.2178, 0.1092, 0.2353, 0.1092, 0.2353, 0.1263, 0.2002, 0.1263, 0.2002, 0.1092, 0.2178, 0.1092, 0.2178, 0.1263, 0.1826, 0.1263, 0.1826, 0.1092, 0.2002, 0.1092, 0.2002, 0.1263, 0.1651, 0.1263, 0.1651, 0.1092, 0.1826, 0.1092, 0.1826, 0.1263, 0.2529, 0.1263, 0.2529, 0.1092, 0.2704, 0.1092, 0.2704, 0.1263, 0.2353, 0.1263, 0.2353, 0.1092, 0.2529, 0.1092, 0.2529, 0.1263, 0.2178, 0.1092, 0.2178, 0.1018, 0.2353, 0.1018, 0.2353, 0.1092, 0.2002, 0.1092, 0.2002, 0.1018, 0.2178, 0.1018, 0.2178, 0.1092, 0.1826, 0.1092, 0.1826, 0.1018, 0.2002, 0.1018, 0.2002, 0.1092, 0.1651, 0.1092, 0.1651, 0.1018, 0.1826, 0.1018, 0.1826, 0.1092, 0.2529, 0.1092, 0.2529, 0.1018, 0.2704, 0.1018, 0.2704, 0.1092, 0.2353, 0.1092, 0.2353, 0.1018, 0.2529, 0.1018, 0.2529, 0.1092, 0.2178, 0.1018, 0.2178, 0.09542, 0.2353, 0.09542, 0.2353, 0.1018, 0.2002, 0.1018, 0.2002, 0.09542, 0.2178, 0.09542, 0.2178, 0.1018, 0.1826, 0.1018, 0.1826, 0.09542, 0.2002, 0.09542, 0.2002, 0.1018, 0.1651, 0.1018, 0.1651, 0.09542, 0.1826, 0.09542, 0.1826, 0.1018, 0.2529, 0.1018, 0.2529, 0.09542, 0.2704, 0.09542, 0.2704, 0.1018, 0.2353, 0.1018, 0.2353, 0.09542, 0.2529, 0.09542, 0.2529, 0.1018, 0.2178, 0.09542, 0.2178, 0.08937, 0.2353, 0.08937, 0.2353, 0.09542, 0.2002, 0.09542, 0.2002, 0.08937, 0.2178, 0.08937, 0.2178, 0.09542, 0.1826, 0.09542, 0.1826, 0.08937, 0.2002, 0.08937, 0.2002, 0.09542, 0.1651, 0.09542, 0.1651, 0.08937, 0.1826, 0.08937, 0.1826, 0.09542, 0.2529, 0.09542, 0.2529, 0.08937, 0.2704, 0.08937, 0.2704, 0.09542, 0.2353, 0.09542, 0.2353, 0.08937, 0.2529, 0.08937, 0.2529, 0.09542, 0.2178, 0.08937, 0.2178, 0.08299, 0.2353, 0.08299, 0.2353, 0.08937, 0.2002, 0.08937, 0.2002, 0.08299, 0.2178, 0.08299, 0.2178, 0.08937, 0.1826, 0.08937, 0.1826, 0.08299, 0.2002, 0.08299, 0.2002, 0.08937, 0.1651, 0.08937, 0.1651, 0.08299, 0.1826, 0.08299, 0.1826, 0.08937, 0.2529, 0.08937, 0.2529, 0.08299, 0.2704, 0.08299, 0.2704, 0.08937, 0.2353, 0.08937, 0.2353, 0.08299, 0.2529, 0.08299, 0.2529, 0.08937, 0.2178, 0.08299, 0.2178, 0.07606, 0.2353, 0.07606, 0.2353, 0.08299, 0.2002, 0.08299, 0.2002, 0.07606, 0.2178, 0.07606, 0.2178, 0.08299, 0.1826, 0.08299, 0.1826, 0.07606, 0.2002, 0.07606, 0.2002, 0.08299, 0.1651, 0.08299, 0.1651, 0.07606, 0.1826, 0.07606, 0.1826, 0.08299, 0.2529, 0.08299, 0.2529, 0.07606, 0.2704, 0.07606, 0.2704, 0.08299, 0.2353, 0.08299, 0.2353, 0.07606, 0.2529, 0.07606, 0.2529, 0.08299, 0.2178, 0.07606, 0.2178, 0.06856, 0.2353, 0.06856, 0.2353, 0.07606, 0.2002, 0.07606, 0.2002, 0.06856, 0.2178, 0.06856, 0.2178, 0.07606, 0.1826, 0.07606, 0.1826, 0.06856, 0.2002, 0.06856, 0.2002, 0.07606, 0.1651, 0.07606, 0.1651, 0.06856, 0.1826, 0.06856, 0.1826, 0.07606, 0.2529, 0.07606, 0.2529, 0.06856, 0.2704, 0.06856, 0.2704, 0.07606, 0.2353, 0.07606, 0.2353, 0.06856, 0.2529, 0.06856, 0.2529, 0.07606, 0.2178, 0.06856, 0.2178, 0.06063, 0.2353, 0.06063, 0.2353, 0.06856, 0.2002, 0.06856, 0.2002, 0.06063, 0.2178, 0.06063, 0.2178, 0.06856, 0.1826, 0.06856, 0.1826, 0.06063, 0.2002, 0.06063, 0.2002, 0.06856, 0.1651, 0.06856, 0.1651, 0.06063, 0.1826, 0.06063, 0.1826, 0.06856, 0.2529, 0.06856, 0.2529, 0.06063, 0.2704, 0.06063, 0.2704, 0.06856, 0.2353, 0.06856, 0.2353, 0.06063, 0.2529, 0.06063, 0.2529, 0.06856, 0.2178, 0.06063, 0.2178, 0.05245, 0.2353, 0.05245, 0.2353, 0.06063, 0.2002, 0.06063, 0.2002, 0.05245, 0.2178, 0.05245, 0.2178, 0.06063, 0.1826, 0.06063, 0.1826, 0.05245, 0.2002, 0.05245, 0.2002, 0.06063, 0.1651, 0.06063, 0.1651, 0.05245, 0.1826, 0.05245, 0.1826, 0.06063, 0.2529, 0.06063, 0.2529, 0.05245, 0.2704, 0.05245, 0.2704, 0.06063, 0.2353, 0.06063, 0.2353, 0.05245, 0.2529, 0.05245, 0.2529, 0.06063, 0.2178, 0.05245, 0.2178, 0.04418, 0.2353, 0.04418, 0.2353, 0.05245, 0.2002, 0.05245, 0.2002, 0.04418, 0.2178, 0.04418, 0.2178, 0.05245, 0.1826, 0.05245, 0.1826, 0.04418, 0.2002, 0.04418, 0.2002, 0.05245, 0.1651, 0.05245, 0.1651, 0.04418, 0.1826, 0.04418, 0.1826, 0.05245, 0.2529, 0.05245, 0.2529, 0.04418, 0.2704, 0.04418, 0.2704, 0.05245, 0.2353, 0.05245, 0.2353, 0.04418, 0.2529, 0.04418, 0.2529, 0.05245, 0.2178, 0.04418, 0.2178, 0.03592, 0.2353, 0.03592, 0.2353, 0.04418, 0.2002, 0.04418, 0.2002, 0.03592, 0.2178, 0.03592, 0.2178, 0.04418, 0.1826, 0.04418, 0.1826, 0.03592, 0.2002, 0.03592, 0.2002, 0.04418, 0.1651, 0.04418, 0.1651, 0.03592, 0.1826, 0.03592, 0.1826, 0.04418, 0.2529, 0.04418, 0.2529, 0.03592, 0.2704, 0.03592, 0.2704, 0.04418, 0.2353, 0.04418, 0.2353, 0.03592, 0.2529, 0.03592, 0.2529, 0.04418, 0.2178, 0.03592, 0.2178, 0.02768, 0.2353, 0.02768, 0.2353, 0.03592, 0.2002, 0.03592, 0.2002, 0.02768, 0.2178, 0.02768, 0.2178, 0.03592, 0.1826, 0.03592, 0.1826, 0.02768, 0.2002, 0.02768, 0.2002, 0.03592, 0.1651, 0.03592, 0.1651, 0.02768, 0.1826, 0.02768, 0.1826, 0.03592, 0.2529, 0.03592, 0.2529, 0.02768, 0.2704, 0.02768, 0.2704, 0.03592, 0.2353, 0.03592, 0.2353, 0.02768, 0.2529, 0.02768, 0.2529, 0.03592, 0.2178, 0.02768, 0.2178, 0.01929, 0.2353, 0.01929, 0.2353, 0.02768, 0.2002, 0.02768, 0.2002, 0.01929, 0.2178, 0.01929, 0.2178, 0.02768, 0.1826, 0.02768, 0.1826, 0.01929, 0.2002, 0.01929, 0.2002, 0.02768, 0.1651, 0.02768, 0.1651, 0.01929, 0.1826, 0.01929, 0.1826, 0.02768, 0.2529, 0.02768, 0.2529, 0.01929, 0.2704, 0.01929, 0.2704, 0.02768, 0.2353, 0.02768, 0.2353, 0.01929, 0.2529, 0.01929, 0.2529, 0.02768])
me_beziercurve.materials.append(mat_material_001)
me_beziercurve.auto_texspace = False
me_beziercurve.update()

# ---- objects
ob_beziercurve = bpy.data.objects.new('BezierCurve', me_beziercurve)

# ---- transforms, parenting, visibility, modifiers, constraints
ob_beziercurve.location = (0.0, 0.0, 0.0)

# ---- collection membership
col_collection.objects.link(ob_beziercurve)

# ---- scene / render settings (as saved in the file)
scene.frame_start = 1; scene.frame_end = 250; scene.frame_set(1)
scene.render.engine = 'BLENDER_EEVEE_NEXT'
scene.cycles.sampling_pattern = 'TABULATED_SOBOL'
bpy.context.view_layer.update()

# ---- added for rendering (the .blend has no active camera and no usable light): camera, sun
cam_auto = bpy.data.cameras.new('AutoCamera')
cam_auto.lens = 50.0
cam_auto.sensor_width = 36.0
cam_auto.clip_end = 1000.0
ob_auto_camera = bpy.data.objects.new('AutoCamera', cam_auto)
scene.collection.objects.link(ob_auto_camera)
ob_auto_camera.location = (13.457, -14.9669, 16.8998)
ob_auto_camera.rotation_euler = (1.09748, -7.21219e-08, 0.694738)
scene.camera = ob_auto_camera
light_auto_sun = bpy.data.lights.new('AutoSun', 'SUN')
light_auto_sun.energy = 3.0
light_auto_sun.angle = 0.0523599
ob_auto_sun = bpy.data.objects.new('AutoSun', light_auto_sun)
scene.collection.objects.link(ob_auto_sun)
ob_auto_sun.rotation_euler = (0.872665, 0.174533, 0.523599)
bpy.context.view_layer.update()

